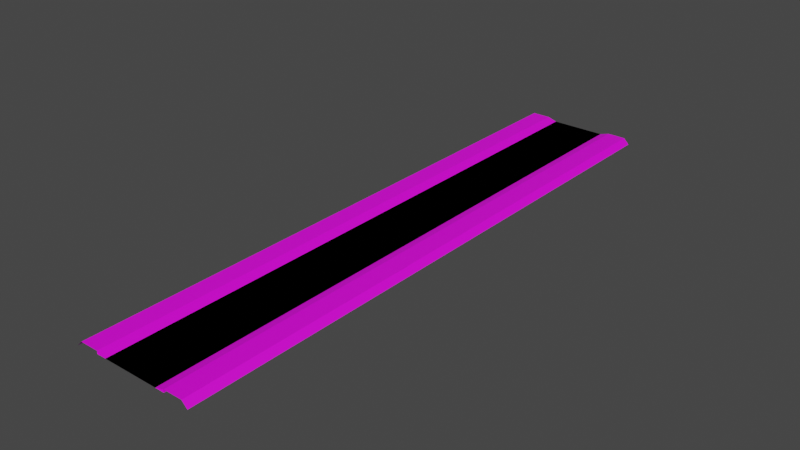 # Source: RJs_Road_1_Basic_Segment_Node_AW.blend  (saved by Blender 2.92.15; exported with 4.5.12 LTS)
import bpy
from mathutils import Matrix  # noqa: F401  (used for matrix-valued properties, if any)

bpy.ops.wm.read_factory_settings(use_empty=True)
scene = bpy.context.scene
scene.name = 'Scene'

# ---- collections
col_collection = bpy.data.collections.new('Collection'); scene.collection.children.link(col_collection)
col_collection_001 = bpy.data.collections.new('Collection.001'); scene.collection.children.link(col_collection_001)

# ---- images (referenced by path relative to the original .blend; pixels are not part of the script)
import os
ASSET_DIR = os.environ.get("B2B_ASSET_DIR", "")  # directory of the original .blend (textures are referenced by path, not embedded)
HERE = os.path.dirname(os.path.abspath(__file__))  # packed textures are extracted next to this script under _unpacked/

def load_image(name, relpath, width, height, colorspace="sRGB"):
    """Load a texture the original file referenced (path relative to the .blend, or extracted next to this script)."""
    p = next((c for c in (os.path.join(HERE, relpath), os.path.join(ASSET_DIR, relpath)) if relpath and os.path.exists(c)), "")
    if p:
        img = bpy.data.images.load(p, check_existing=True)
        img.name = name
    else:  # same state as the original file: an image datablock whose file is absent (Cycles renders it pink)
        img = bpy.data.images.new(name, width, height)
        img.source = "FILE"
        img.filepath = "//" + (relpath or name)
    img.colorspace_settings.name = colorspace
    return img
img_rjs_road_basic_segment_s_lod_d_png = load_image('RJs_Road Basic Segment_S_lod_d.png', 'RJs_Road Basic Segment_S_lod_d.png', 1024, 1024, 'sRGB')

# ---- materials (node trees are filled in below, after node groups)
mat_material_002 = bpy.data.materials.new('Material.002')
mat_material_002.use_transparent_shadow = False

# ---- material node trees
mat_material_002.use_nodes = True; mat_material_002.node_tree.nodes.clear()
_N = mat_material_002.node_tree.nodes; _L = mat_material_002.node_tree.links
n0 = _N.new('ShaderNodeBsdfPrincipled'); n0.name = 'Principled BSDF'; n0.location = (10, 300)
n0.distribution = 'GGX'
n0.subsurface_method = 'BURLEY'
n0.inputs[3].default_value = 1.45
n0.inputs[27].default_value = (0.0, 0.0, 0.0, 1.0)
n0.inputs[28].default_value = 1.0
n1 = _N.new('ShaderNodeOutputMaterial'); n1.name = 'Material Output'; n1.location = (300, 300)
n2 = _N.new('ShaderNodeTexImage'); n2.name = 'Image Texture'; n2.location = (-280, 280)
n2.image = img_rjs_road_basic_segment_s_lod_d_png
_L.new(n0.outputs[0], n1.inputs[0])
_L.new(n2.outputs[0], n0.inputs[0])
n1.is_active_output = True

# ---- world
world_world = bpy.data.worlds.new('World'); scene.world = world_world
world_world.use_nodes = True; world_world.node_tree.nodes.clear()
_N = world_world.node_tree.nodes; _L = world_world.node_tree.links
n0 = _N.new('ShaderNodeOutputWorld'); n0.name = 'World Output'; n0.location = (300, 300)
n1 = _N.new('ShaderNodeBackground'); n1.name = 'Background'; n1.location = (10, 300)
n1.inputs[0].default_value = (0.05088, 0.05088, 0.05088, 1.0)
_L.new(n1.outputs[0], n0.inputs[0])
n0.is_active_output = True
world_world.color = (0.05088, 0.05088, 0.05088)
world_world.use_sun_shadow = False
world_world.sun_shadow_jitter_overblur = 0.0

# ---- meshes
me_plane = bpy.data.meshes.new('Plane')
me_plane.from_pydata([(4.0, 32.0, -0.3), (4.0, -32.0, -0.3), (4.0, 32.0, 0.001), (4.0, -32.0, 0.001), (6.0, 32.0, 0.001), (6.0, -32.0, 0.001), (6.6, 32.0, -0.6), (6.6, -32.0, -0.6), (4.0, -30.0, -0.3), (4.0, -28.0, -0.3), (4.0, -26.0, -0.3), (4.0, -24.0, -0.3), (4.0, -22.0, -0.3), (4.0, -20.0, -0.3), (4.0, -18.0, -0.3), (4.0, -16.0, -0.3), (4.0, -14.0, -0.3), (4.0, -12.0, -0.3), (4.0, -10.0, -0.3), (4.0, -8.0, -0.3), (4.0, -6.0, -0.3), (4.0, -4.0, -0.3), (4.0, -2.0, -0.3), (4.0, 7.55e-07, -0.3), (4.0, 2.0, -0.3), (4.0, 4.0, -0.3), (4.0, 6.0, -0.3), (4.0, 8.0, -0.3), (4.0, 10.0, -0.3), (4.0, 12.0, -0.3), (4.0, 14.0, -0.3), (4.0, 16.0, -0.3), (4.0, 18.0, -0.3), (4.0, 20.0, -0.3), (4.0, 22.0, -0.3), (4.0, 24.0, -0.3), (4.0, 26.0, -0.3), (4.0, 28.0, -0.3), (4.0, 30.0, -0.3), (4.0, -30.0, 0.001), (4.0, -28.0, 0.001), (4.0, -26.0, 0.001), (4.0, -24.0, 0.001), (4.0, -22.0, 0.001), (4.0, -20.0, 0.001), (4.0, -18.0, 0.001), (4.0, -16.0, 0.001), (4.0, -14.0, 0.001), (4.0, -12.0, 0.001), (4.0, -10.0, 0.001), (4.0, -8.0, 0.001), (4.0, -6.0, 0.001), (4.0, -4.0, 0.001), (4.0, -2.0, 0.001), (4.0, 7.55e-07, 0.001), (4.0, 2.0, 0.001), (4.0, 4.0, 0.001), (4.0, 6.0, 0.001), (4.0, 8.0, 0.001), (4.0, 10.0, 0.001), (4.0, 12.0, 0.001), (4.0, 14.0, 0.001), (4.0, 16.0, 0.001), (4.0, 18.0, 0.001), (4.0, 20.0, 0.001), (4.0, 22.0, 0.001), (4.0, 24.0, 0.001), (4.0, 26.0, 0.001), (4.0, 28.0, 0.001), (4.0, 30.0, 0.001), (6.0, -30.0, 0.001), (6.0, -28.0, 0.001), (6.0, -26.0, 0.001), (6.0, -24.0, 0.001), (6.0, -22.0, 0.001), (6.0, -20.0, 0.001), (6.0, -18.0, 0.001), (6.0, -16.0, 0.001), (6.0, -14.0, 0.001), (6.0, -12.0, 0.001), (6.0, -10.0, 0.001), (6.0, -8.0, 0.001), (6.0, -6.0, 0.001), (6.0, -4.0, 0.001), (6.0, -2.0, 0.001), (6.0, 1.208e-06, 0.001), (6.0, 2.0, 0.001), (6.0, 4.0, 0.001), (6.0, 6.0, 0.001), (6.0, 8.0, 0.001), (6.0, 10.0, 0.001), (6.0, 12.0, 0.001), (6.0, 14.0, 0.001), (6.0, 16.0, 0.001), (6.0, 18.0, 0.001), (6.0, 20.0, 0.001), (6.0, 22.0, 0.001), (6.0, 24.0, 0.001), (6.0, 26.0, 0.001), (6.0, 28.0, 0.001), (6.0, 30.0, 0.001), (6.6, -30.0, -0.6), (6.6, -28.0, -0.6), (6.6, -26.0, -0.6), (6.6, -24.0, -0.6), (6.6, -22.0, -0.6), (6.6, -20.0, -0.6), (6.6, -18.0, -0.6), (6.6, -16.0, -0.6), (6.6, -14.0, -0.6), (6.6, -12.0, -0.6), (6.6, -10.0, -0.6), (6.6, -8.0, -0.6), (6.6, -6.0, -0.6), (6.6, -4.0, -0.6), (6.6, -2.0, -0.6), (6.6, 1.299e-06, -0.6), (6.6, 2.0, -0.6), (6.6, 4.0, -0.6), (6.6, 6.0, -0.6), (6.6, 8.0, -0.6), (6.6, 10.0, -0.6), (6.6, 12.0, -0.6), (6.6, 14.0, -0.6), (6.6, 16.0, -0.6), (6.6, 18.0, -0.6), (6.6, 20.0, -0.6), (6.6, 22.0, -0.6), (6.6, 24.0, -0.6), (6.6, 26.0, -0.6), (6.6, 28.0, -0.6), (6.6, 30.0, -0.6), (-4.0, 32.0, -0.3), (4.085e-07, 32.0, -0.3), (-4.0, -32.0, -0.3), (1.007e-05, -32.0, -0.3), (-4.0, 32.0, 0.001), (-4.0, -32.0, 0.001), (-6.0, 32.0, 0.001), (-6.0, -32.0, 0.001), (-6.6, 32.0, -0.6), (-6.6, -32.0, -0.6), (-4.0, -30.0, -0.3), (-4.0, -28.0, -0.3), (-4.0, -26.0, -0.3), (-4.0, -24.0, -0.3), (-4.0, -22.0, -0.3), (-4.0, -20.0, -0.3), (-4.0, -18.0, -0.3), (-4.0, -16.0, -0.3), (-4.0, -14.0, -0.3), (-4.0, -12.0, -0.3), (-4.0, -10.0, -0.3), (-4.0, -8.0, -0.3), (-4.0, -6.0, -0.3), (-4.0, -4.0, -0.3), (-4.0, -2.0, -0.3), (-4.0, -7.55e-07, -0.3), (-4.0, 2.0, -0.3), (-4.0, 4.0, -0.3), (-4.0, 6.0, -0.3), (-4.0, 8.0, -0.3), (-4.0, 10.0, -0.3), (-4.0, 12.0, -0.3), (-4.0, 14.0, -0.3), (-4.0, 16.0, -0.3), (-4.0, 18.0, -0.3), (-4.0, 20.0, -0.3), (-4.0, 22.0, -0.3), (-4.0, 24.0, -0.3), (-4.0, 26.0, -0.3), (-4.0, 28.0, -0.3), (-4.0, 30.0, -0.3), (7.105e-07, 30.0, -0.3), (1.013e-06, 28.0, -0.3), (1.315e-06, 26.0, -0.3), (1.616e-06, 24.0, -0.3), (1.918e-06, 22.0, -0.3), (2.22e-06, 20.0, -0.3), (2.522e-06, 18.0, -0.3), (2.824e-06, 16.0, -0.3), (3.126e-06, 14.0, -0.3), (3.428e-06, 12.0, -0.3), (3.73e-06, 10.0, -0.3), (4.032e-06, 8.0, -0.3), (4.334e-06, 6.0, -0.3), (4.636e-06, 4.0, -0.3), (4.938e-06, 2.0, -0.3), (5.24e-06, 3.956e-13, -0.3), (5.542e-06, -2.0, -0.3), (5.844e-06, -4.0, -0.3), (6.146e-06, -6.0, -0.3), (6.448e-06, -8.0, -0.3), (6.75e-06, -10.0, -0.3), (7.052e-06, -12.0, -0.3), (7.354e-06, -14.0, -0.3), (7.656e-06, -16.0, -0.3), (7.958e-06, -18.0, -0.3), (8.26e-06, -20.0, -0.3), (8.562e-06, -22.0, -0.3), (8.864e-06, -24.0, -0.3), (9.166e-06, -26.0, -0.3), (9.468e-06, -28.0, -0.3), (9.77e-06, -30.0, -0.3), (-4.0, -30.0, 0.001), (-4.0, -28.0, 0.001), (-4.0, -26.0, 0.001), (-4.0, -24.0, 0.001), (-4.0, -22.0, 0.001), (-4.0, -20.0, 0.001), (-4.0, -18.0, 0.001), (-4.0, -16.0, 0.001), (-4.0, -14.0, 0.001), (-4.0, -12.0, 0.001), (-4.0, -10.0, 0.001), (-4.0, -8.0, 0.001), (-4.0, -6.0, 0.001), (-4.0, -4.0, 0.001), (-4.0, -2.0, 0.001), (-4.0, -7.55e-07, 0.001), (-4.0, 2.0, 0.001), (-4.0, 4.0, 0.001), (-4.0, 6.0, 0.001), (-4.0, 8.0, 0.001), (-4.0, 10.0, 0.001), (-4.0, 12.0, 0.001), (-4.0, 14.0, 0.001), (-4.0, 16.0, 0.001), (-4.0, 18.0, 0.001), (-4.0, 20.0, 0.001), (-4.0, 22.0, 0.001), (-4.0, 24.0, 0.001), (-4.0, 26.0, 0.001), (-4.0, 28.0, 0.001), (-4.0, 30.0, 0.001), (-6.0, -30.0, 0.001), (-6.0, -28.0, 0.001), (-6.0, -26.0, 0.001), (-6.0, -24.0, 0.001), (-6.0, -22.0, 0.001), (-6.0, -20.0, 0.001), (-6.0, -18.0, 0.001), (-6.0, -16.0, 0.001), (-6.0, -14.0, 0.001), (-6.0, -12.0, 0.001), (-6.0, -10.0, 0.001), (-6.0, -8.0, 0.001), (-6.0, -6.0, 0.001), (-6.0, -4.0, 0.001), (-6.0, -2.0, 0.001), (-6.0, -1.208e-06, 0.001), (-6.0, 2.0, 0.001), (-6.0, 4.0, 0.001), (-6.0, 6.0, 0.001), (-6.0, 8.0, 0.001), (-6.0, 10.0, 0.001), (-6.0, 12.0, 0.001), (-6.0, 14.0, 0.001), (-6.0, 16.0, 0.001), (-6.0, 18.0, 0.001), (-6.0, 20.0, 0.001), (-6.0, 22.0, 0.001), (-6.0, 24.0, 0.001), (-6.0, 26.0, 0.001), (-6.0, 28.0, 0.001), (-6.0, 30.0, 0.001), (-6.6, -30.0, -0.6), (-6.6, -28.0, -0.6), (-6.6, -26.0, -0.6), (-6.6, -24.0, -0.6), (-6.6, -22.0, -0.6), (-6.6, -20.0, -0.6), (-6.6, -18.0, -0.6), (-6.6, -16.0, -0.6), (-6.6, -14.0, -0.6), (-6.6, -12.0, -0.6), (-6.6, -10.0, -0.6), (-6.6, -8.0, -0.6), (-6.6, -6.0, -0.6), (-6.6, -4.0, -0.6), (-6.6, -2.0, -0.6), (-6.6, -1.299e-06, -0.6), (-6.6, 2.0, -0.6), (-6.6, 4.0, -0.6), (-6.6, 6.0, -0.6), (-6.6, 8.0, -0.6), (-6.6, 10.0, -0.6), (-6.6, 12.0, -0.6), (-6.6, 14.0, -0.6), (-6.6, 16.0, -0.6), (-6.6, 18.0, -0.6), (-6.6, 20.0, -0.6), (-6.6, 22.0, -0.6), (-6.6, 24.0, -0.6), (-6.6, 26.0, -0.6), (-6.6, 28.0, -0.6), (-6.6, 30.0, -0.6), (-3.0, 30.0, -0.3), (-3.0, 28.0, -0.3), (-3.0, 26.0, -0.3), (-3.0, 24.0, -0.3), (-3.0, 22.0, -0.3), (-3.0, 20.0, -0.3), (-3.0, 18.0, -0.3), (-3.0, 16.0, -0.3), (-3.0, 14.0, -0.3), (-3.0, 12.0, -0.3), (-3.0, 10.0, -0.3), (-3.0, 8.0, -0.3), (-3.0, 6.0, -0.3), (-3.0, 4.0, -0.3), (-3.0, 2.0, -0.3), (-3.0, -3.775e-07, -0.3), (-3.0, -2.0, -0.3), (-3.0, -4.0, -0.3), (-3.0, -6.0, -0.3), (-3.0, -8.0, -0.3), (-3.0, -10.0, -0.3), (-3.0, -12.0, -0.3), (-3.0, -14.0, -0.3), (-3.0, -16.0, -0.3), (-3.0, -18.0, -0.3), (-3.0, -20.0, -0.3), (-3.0, -22.0, -0.3), (-3.0, -24.0, -0.3), (-3.0, -26.0, -0.3), (-3.0, -28.0, -0.3), (-3.0, -30.0, -0.3), (3.0, 30.0, -0.3), (3.0, 28.0, -0.3), (3.0, 26.0, -0.3), (3.0, 24.0, -0.3), (3.0, 22.0, -0.3), (3.0, 20.0, -0.3), (3.0, 18.0, -0.3), (3.0, 16.0, -0.3), (3.0, 14.0, -0.3), (3.0, 12.0, -0.3), (3.0, 10.0, -0.3), (3.0, 8.0, -0.3), (3.0, 6.0, -0.3), (3.0, 4.0, -0.3), (3.0, 2.0, -0.3), (3.0, 3.775e-07, -0.3), (3.0, -2.0, -0.3), (3.0, -4.0, -0.3), (3.0, -6.0, -0.3), (3.0, -8.0, -0.3), (3.0, -10.0, -0.3), (3.0, -12.0, -0.3), (3.0, -14.0, -0.3), (3.0, -16.0, -0.3), (3.0, -18.0, -0.3), (3.0, -20.0, -0.3), (3.0, -22.0, -0.3), (3.0, -24.0, -0.3), (3.0, -26.0, -0.3), (3.0, -28.0, -0.3), (3.0, -30.0, -0.3)], [], [(328, 133, 173), (5, 39, 3), (7, 70, 5), (131, 4, 100), (55, 25, 24), (126, 96, 95), (96, 128, 97), (3, 8, 1), (293, 263, 294), (129, 99, 98), (58, 28, 27), (125, 95, 94), (124, 94, 93), (123, 93, 92), (122, 92, 91), (121, 91, 90), (120, 90, 89), (119, 89, 88), (101, 71, 70), (345, 22, 344), (84, 54, 53), (39, 71, 40), (61, 31, 30), (113, 83, 82), (112, 82, 81), (111, 81, 80), (110, 80, 79), (109, 79, 78), (78, 48, 47), (107, 77, 76), (256, 226, 257), (117, 87, 86), (62, 32, 31), (103, 73, 72), (281, 251, 282), (63, 33, 32), (100, 2, 69), (42, 74, 43), (64, 34, 33), (48, 80, 49), (52, 84, 53), (66, 36, 35), (94, 64, 63), (87, 57, 56), (67, 37, 36), (248, 216, 217), (68, 38, 37), (246, 216, 247), (65, 97, 66), (83, 115, 84), (61, 93, 62), (54, 86, 55), (257, 227, 258), (249, 217, 218), (254, 222, 223), (344, 23, 343), (59, 91, 60), (108, 78, 77), (261, 231, 262), (75, 45, 44), (74, 44, 43), (72, 42, 41), (269, 239, 270), (89, 59, 58), (46, 78, 47), (262, 232, 263), (76, 46, 45), (91, 61, 60), (93, 63, 62), (65, 35, 34), (97, 67, 66), (99, 69, 68), (102, 72, 71), (204, 143, 205), (60, 30, 29), (59, 29, 28), (118, 88, 87), (57, 27, 26), (39, 9, 8), (56, 26, 25), (128, 98, 97), (54, 24, 23), (53, 23, 22), (52, 22, 21), (51, 21, 20), (50, 20, 19), (49, 19, 18), (48, 18, 17), (47, 17, 16), (46, 16, 15), (45, 15, 14), (44, 14, 13), (43, 13, 12), (42, 12, 11), (41, 11, 10), (40, 10, 9), (329, 38, 328), (331, 36, 330), (249, 219, 250), (333, 34, 332), (330, 37, 329), (334, 33, 333), (335, 32, 334), (337, 30, 336), (332, 35, 331), (339, 28, 338), (336, 31, 335), (339, 26, 27), (340, 25, 26), (342, 25, 341), (116, 86, 85), (80, 50, 49), (188, 311, 312), (345, 20, 21), (346, 19, 20), (348, 19, 347), (350, 17, 349), (307, 182, 306), (352, 15, 351), (349, 18, 348), (353, 14, 352), (354, 13, 353), (358, 9, 357), (324, 199, 323), (189, 312, 313), (355, 12, 354), (252, 220, 221), (106, 76, 75), (327, 134, 135), (139, 204, 235), (141, 235, 266), (292, 262, 293), (296, 138, 140), (279, 249, 280), (321, 149, 148), (294, 264, 295), (291, 261, 292), (290, 260, 291), (273, 243, 274), (289, 259, 290), (267, 237, 268), (287, 257, 288), (285, 255, 286), (284, 254, 285), (295, 265, 296), (280, 250, 281), (67, 99, 68), (266, 236, 267), (283, 253, 284), (278, 248, 279), (277, 247, 278), (288, 258, 289), (276, 246, 277), (286, 256, 287), (274, 244, 275), (272, 242, 273), (271, 241, 272), (130, 100, 99), (270, 240, 271), (104, 74, 73), (282, 252, 283), (268, 238, 269), (265, 136, 138), (250, 220, 251), (64, 96, 65), (263, 233, 264), (264, 234, 265), (260, 230, 261), (259, 229, 260), (242, 212, 243), (258, 228, 259), (236, 206, 237), (252, 222, 253), (40, 72, 41), (82, 52, 51), (299, 174, 298), (55, 87, 56), (88, 58, 57), (81, 51, 50), (115, 85, 84), (105, 75, 74), (255, 225, 256), (245, 215, 246), (244, 214, 245), (243, 213, 244), (241, 211, 242), (240, 210, 241), (275, 245, 276), (239, 209, 240), (238, 208, 239), (237, 207, 238), (235, 205, 236), (234, 132, 136), (233, 172, 234), (232, 171, 233), (231, 170, 232), (230, 169, 231), (229, 168, 230), (228, 167, 229), (227, 166, 228), (226, 165, 227), (225, 164, 226), (224, 163, 225), (223, 162, 224), (222, 161, 223), (221, 160, 222), (220, 159, 221), (219, 158, 220), (218, 157, 219), (217, 156, 218), (216, 155, 217), (215, 154, 216), (214, 153, 215), (213, 152, 214), (212, 151, 213), (211, 150, 212), (210, 149, 211), (209, 148, 210), (208, 147, 209), (207, 146, 208), (206, 145, 207), (205, 144, 206), (298, 173, 297), (300, 175, 299), (305, 180, 304), (302, 177, 301), (338, 29, 337), (303, 178, 302), (304, 179, 303), (306, 181, 305), (318, 193, 317), (184, 307, 308), (301, 176, 300), (185, 308, 309), (186, 309, 310), (311, 186, 310), (190, 313, 314), (255, 223, 224), (342, 23, 24), (191, 314, 315), (192, 315, 316), (193, 316, 317), (319, 194, 318), (320, 195, 319), (327, 202, 326), (357, 10, 356), (322, 197, 321), (323, 198, 322), (325, 200, 324), (326, 201, 325), (356, 11, 355), (351, 16, 350), (321, 196, 320), (72, 73, 42), (91, 92, 61), (76, 77, 46), (262, 231, 232), (46, 77, 78), (315, 155, 154), (317, 153, 152), (93, 94, 63), (319, 151, 150), (316, 154, 153), (49, 50, 19), (48, 49, 18), (47, 48, 17), (46, 47, 16), (45, 46, 15), (44, 45, 14), (43, 44, 13), (42, 43, 12), (151, 317, 152), (83, 114, 115), (55, 56, 25), (202, 356, 201), (331, 35, 36), (249, 218, 219), (333, 33, 34), (330, 36, 37), (334, 32, 33), (335, 31, 32), (332, 34, 35), (339, 27, 28), (292, 261, 262), (306, 164, 163), (236, 205, 206), (252, 221, 222), (308, 162, 161), (82, 83, 52), (297, 173, 133), (310, 160, 159), (55, 86, 87), (328, 0, 133), (312, 158, 157), (115, 116, 85), (105, 106, 75), (5, 70, 39), (245, 214, 215), (189, 343, 188), (243, 212, 213), (96, 127, 128), (328, 38, 0), (188, 342, 187), (7, 101, 70), (131, 6, 4), (162, 306, 163), (293, 262, 263), (174, 328, 173), (123, 124, 93), (190, 344, 189), (337, 29, 30), (175, 329, 174), (239, 208, 209), (275, 244, 245), (240, 209, 210), (311, 159, 158), (241, 210, 211), (178, 332, 177), (201, 355, 200), (238, 207, 208), (244, 213, 214), (255, 224, 225), (81, 82, 51), (88, 89, 58), (299, 175, 174), (40, 71, 72), (258, 227, 228), (329, 37, 38), (40, 41, 10), (41, 42, 11), (50, 51, 20), (51, 52, 21), (269, 238, 239), (89, 90, 59), (65, 66, 35), (97, 98, 67), (99, 100, 69), (102, 103, 72), (204, 142, 143), (60, 61, 30), (59, 60, 29), (118, 119, 88), (57, 58, 27), (39, 40, 9), (56, 57, 26), (128, 129, 98), (54, 55, 24), (53, 54, 23), (52, 53, 22), (74, 75, 44), (75, 76, 45), (200, 354, 199), (261, 230, 231), (203, 357, 202), (108, 109, 78), (59, 90, 91), (344, 22, 23), (199, 353, 198), (254, 253, 222), (198, 352, 197), (249, 248, 217), (257, 226, 227), (54, 85, 86), (61, 92, 93), (122, 123, 92), (124, 125, 94), (65, 96, 97), (246, 215, 216), (68, 69, 38), (248, 247, 216), (195, 349, 194), (67, 68, 37), (193, 347, 192), (87, 88, 57), (94, 95, 64), (66, 67, 36), (187, 341, 186), (120, 121, 90), (186, 340, 185), (52, 83, 84), (48, 79, 80), (336, 30, 31), (339, 340, 26), (340, 341, 25), (342, 24, 25), (325, 145, 144), (116, 117, 86), (149, 319, 150), (143, 325, 144), (80, 81, 50), (188, 187, 311), (345, 346, 20), (164, 304, 165), (346, 347, 19), (166, 302, 167), (348, 18, 19), (350, 16, 17), (307, 183, 182), (323, 147, 146), (168, 300, 169), (309, 161, 160), (327, 143, 142), (352, 14, 15), (349, 17, 18), (353, 13, 14), (300, 170, 169), (354, 12, 13), (302, 168, 167), (358, 8, 9), (324, 200, 199), (189, 188, 312), (314, 156, 155), (355, 11, 12), (304, 166, 165), (147, 321, 148), (252, 251, 220), (180, 334, 179), (196, 350, 195), (179, 333, 178), (106, 107, 76), (139, 137, 204), (145, 323, 146), (141, 139, 235), (297, 132, 172), (58, 59, 28), (176, 330, 175), (129, 130, 99), (64, 65, 34), (182, 336, 181), (183, 337, 182), (3, 39, 8), (126, 127, 96), (296, 265, 138), (279, 248, 249), (313, 157, 156), (321, 320, 149), (294, 263, 264), (291, 260, 261), (298, 172, 171), (290, 259, 260), (170, 298, 171), (273, 242, 243), (289, 258, 259), (267, 236, 237), (287, 256, 257), (285, 254, 255), (284, 253, 254), (295, 264, 265), (280, 249, 250), (67, 98, 99), (266, 235, 236), (283, 252, 253), (278, 247, 248), (277, 246, 247), (288, 257, 258), (276, 245, 246), (286, 255, 256), (274, 243, 244), (272, 241, 242), (271, 240, 241), (130, 131, 100), (270, 239, 240), (104, 105, 74), (282, 251, 252), (268, 237, 238), (265, 234, 136), (250, 219, 220), (64, 95, 96), (263, 232, 233), (264, 233, 234), (260, 229, 230), (259, 228, 229), (242, 211, 212), (42, 73, 74), (100, 4, 2), (177, 331, 176), (63, 64, 33), (194, 348, 193), (281, 250, 251), (103, 104, 73), (62, 63, 32), (184, 338, 183), (117, 118, 87), (197, 351, 196), (256, 225, 226), (107, 108, 77), (78, 79, 48), (109, 110, 79), (125, 126, 95), (121, 122, 91), (110, 111, 80), (111, 112, 81), (112, 113, 82), (113, 114, 83), (181, 335, 180), (61, 62, 31), (185, 339, 184), (84, 85, 54), (345, 21, 22), (101, 102, 71), (191, 345, 190), (119, 120, 89), (192, 346, 191), (39, 70, 71), (69, 0, 38), (237, 206, 207), (235, 204, 205), (234, 172, 132), (233, 171, 172), (232, 170, 171), (231, 169, 170), (230, 168, 169), (229, 167, 168), (228, 166, 167), (227, 165, 166), (226, 164, 165), (225, 163, 164), (224, 162, 163), (223, 161, 162), (222, 160, 161), (221, 159, 160), (220, 158, 159), (219, 157, 158), (218, 156, 157), (217, 155, 156), (216, 154, 155), (215, 153, 154), (214, 152, 153), (213, 151, 152), (212, 150, 151), (211, 149, 150), (210, 148, 149), (209, 147, 148), (208, 146, 147), (207, 145, 146), (206, 144, 145), (205, 143, 144), (298, 174, 173), (300, 176, 175), (305, 181, 180), (302, 178, 177), (338, 28, 29), (303, 179, 178), (304, 180, 179), (306, 182, 181), (318, 194, 193), (184, 183, 307), (301, 177, 176), (185, 184, 308), (186, 185, 309), (311, 187, 186), (190, 189, 313), (255, 254, 223), (342, 343, 23), (191, 190, 314), (192, 191, 315), (193, 192, 316), (319, 195, 194), (320, 196, 195), (327, 203, 202), (357, 9, 10), (322, 198, 197), (323, 199, 198), (325, 201, 200), (326, 202, 201), (356, 10, 11), (351, 15, 16), (321, 197, 196), (315, 314, 155), (317, 316, 153), (319, 318, 151), (316, 315, 154), (151, 318, 317), (202, 357, 356), (306, 305, 164), (308, 307, 162), (310, 309, 160), (312, 311, 158), (189, 344, 343), (188, 343, 342), (162, 307, 306), (174, 329, 328), (190, 345, 344), (175, 330, 329), (311, 310, 159), (178, 333, 332), (201, 356, 355), (200, 355, 354), (203, 358, 357), (199, 354, 353), (198, 353, 352), (195, 350, 349), (193, 348, 347), (187, 342, 341), (186, 341, 340), (325, 324, 145), (149, 320, 319), (143, 326, 325), (164, 305, 304), (166, 303, 302), (323, 322, 147), (168, 301, 300), (309, 308, 161), (327, 326, 143), (300, 299, 170), (302, 301, 168), (314, 313, 156), (304, 303, 166), (147, 322, 321), (180, 335, 334), (196, 351, 350), (179, 334, 333), (145, 324, 323), (176, 331, 330), (182, 337, 336), (183, 338, 337), (203, 327, 135), (313, 312, 157), (298, 297, 172), (170, 299, 298), (177, 332, 331), (194, 349, 348), (184, 339, 338), (197, 352, 351), (181, 336, 335), (185, 340, 339), (191, 346, 345), (192, 347, 346), (69, 2, 0), (203, 135, 358), (137, 134, 142, 204), (1, 358, 135), (327, 142, 134), (1, 8, 358), (133, 132, 297)])
_uv = me_plane.uv_layers.new(name='UVMap')
_uv.uv.foreach_set('vector', [0.2812, 0.875, 0.25, 0.5, 0.2812, 0.5, 0.003691, 0.0, 0.05828, 0.03125, 0.05828, 0.0, 0.02807, 0.0, 0.01481, 0.03125, 0.01481, 0.0, 0.02807, 0.9688, 0.01481, 1.0, 0.01481, 0.9688, 0.06289, 0.4688, 0.06654, 0.4375, 0.06654, 0.4688, 0.02807, 0.8125, 0.01481, 0.8438, 0.01481, 0.8125, 0.01481, 0.8438, 0.02807, 0.875, 0.01481, 0.875, 0.06289, 1.0, 0.06654, 0.9688, 0.06654, 1.0, 0.01481, 0.125, 0.00155, 0.09375, 0.01481, 0.09375, 0.02807, 0.9062, 0.01481, 0.9375, 0.01481, 0.9062, 0.06289, 0.375, 0.06654, 0.3438, 0.06654, 0.375, 0.02807, 0.7812, 0.01481, 0.8125, 0.01481, 0.7812, 0.02807, 0.75, 0.01481, 0.7812, 0.01481, 0.75, 0.02807, 0.7188, 0.01481, 0.75, 0.01481, 0.7188, 0.02807, 0.6875, 0.01481, 0.7188, 0.01481, 0.6875, 0.02807, 0.6562, 0.01481, 0.6875, 0.01481, 0.6562, 0.02807, 0.625, 0.01481, 0.6562, 0.01481, 0.625, 0.02807, 0.5938, 0.01481, 0.625, 0.01481, 0.5938, 0.02807, 0.03125, 0.01481, 0.0625, 0.01481, 0.03125, 0.2433, 0.4375, 0.2588, 0.4688, 0.2433, 0.4687, 0.003691, 0.4688, 0.05828, 0.5, 0.05828, 0.4688, 0.05828, 0.03125, 0.003691, 0.0625, 0.05828, 0.0625, 0.06289, 0.2812, 0.06654, 0.25, 0.06654, 0.2812, 0.02807, 0.4062, 0.01481, 0.4375, 0.01481, 0.4062, 0.02807, 0.375, 0.01481, 0.4062, 0.01481, 0.375, 0.02807, 0.3438, 0.01481, 0.375, 0.01481, 0.3438, 0.02807, 0.3125, 0.01481, 0.3438, 0.01481, 0.3125, 0.02807, 0.2812, 0.01481, 0.3125, 0.01481, 0.2812, 0.003691, 0.2812, 0.05828, 0.3125, 0.05828, 0.2812, 0.02807, 0.2188, 0.01481, 0.25, 0.01481, 0.2188, 0.003691, 0.6875, 0.05828, 0.7188, 0.003691, 0.7188, 0.02807, 0.5312, 0.01481, 0.5625, 0.01481, 0.5312, 0.06289, 0.25, 0.06654, 0.2188, 0.06654, 0.25, 0.02807, 0.09375, 0.01481, 0.125, 0.01481, 0.09375, 0.01481, 0.5, 0.00155, 0.4688, 0.01481, 0.4688, 0.06289, 0.2188, 0.06654, 0.1875, 0.06654, 0.2188, 0.003691, 0.9688, 0.05828, 1.0, 0.05828, 0.9688, 0.05828, 0.125, 0.003691, 0.1562, 0.05828, 0.1562, 0.06289, 0.1875, 0.06654, 0.1562, 0.06654, 0.1875, 0.05828, 0.3125, 0.003691, 0.3438, 0.05828, 0.3438, 0.05828, 0.4375, 0.003691, 0.4688, 0.05828, 0.4688, 0.06289, 0.125, 0.06654, 0.09375, 0.06654, 0.125, 0.003691, 0.7812, 0.05828, 0.8125, 0.05828, 0.7812, 0.003691, 0.5625, 0.05828, 0.5938, 0.05828, 0.5625, 0.06289, 0.09375, 0.06654, 0.0625, 0.06654, 0.09375, 0.003691, 0.4375, 0.05828, 0.4062, 0.05828, 0.4375, 0.06289, 0.0625, 0.06654, 0.03125, 0.06654, 0.0625, 0.003691, 0.375, 0.05828, 0.4062, 0.003691, 0.4062, 0.05828, 0.8438, 0.003691, 0.875, 0.05828, 0.875, 0.01481, 0.4375, 0.02807, 0.4688, 0.01481, 0.4688, 0.05828, 0.7188, 0.003691, 0.75, 0.05828, 0.75, 0.05828, 0.5, 0.003691, 0.5312, 0.05828, 0.5312, 0.003691, 0.7188, 0.05828, 0.75, 0.003691, 0.75, 0.003691, 0.4688, 0.05828, 0.4375, 0.05828, 0.4688, 0.003691, 0.625, 0.05828, 0.5938, 0.05828, 0.625, 0.2433, 0.4687, 0.2588, 0.5, 0.2433, 0.5, 0.05828, 0.6562, 0.003691, 0.6875, 0.05828, 0.6875, 0.02807, 0.25, 0.01481, 0.2812, 0.01481, 0.25, 0.003691, 0.8438, 0.05828, 0.875, 0.003691, 0.875, 0.003691, 0.1875, 0.05828, 0.2188, 0.05828, 0.1875, 0.003691, 0.1562, 0.05828, 0.1875, 0.05828, 0.1562, 0.003691, 0.09375, 0.05828, 0.125, 0.05828, 0.09375, 0.01481, 0.875, 0.00155, 0.8438, 0.01481, 0.8438, 0.003691, 0.625, 0.05828, 0.6562, 0.05828, 0.625, 0.05828, 0.25, 0.003691, 0.2812, 0.05828, 0.2812, 0.003691, 0.875, 0.05828, 0.9062, 0.003691, 0.9062, 0.003691, 0.2188, 0.05828, 0.25, 0.05828, 0.2188, 0.003691, 0.6875, 0.05828, 0.7188, 0.05828, 0.6875, 0.003691, 0.75, 0.05828, 0.7812, 0.05828, 0.75, 0.06289, 0.1562, 0.06654, 0.125, 0.06654, 0.1562, 0.003691, 0.875, 0.05828, 0.9062, 0.05828, 0.875, 0.003691, 0.9375, 0.05828, 0.9688, 0.05828, 0.9375, 0.02807, 0.0625, 0.01481, 0.09375, 0.01481, 0.0625, 0.05925, 0.03125, 0.06289, 0.0625, 0.05925, 0.0625, 0.06289, 0.3125, 0.06654, 0.2812, 0.06654, 0.3125, 0.06289, 0.3438, 0.06654, 0.3125, 0.06654, 0.3438, 0.02807, 0.5625, 0.01481, 0.5938, 0.01481, 0.5625, 0.06289, 0.4062, 0.06654, 0.375, 0.06654, 0.4062, 0.06289, 0.9688, 0.06654, 0.9375, 0.06654, 0.9688, 0.06289, 0.4375, 0.06654, 0.4062, 0.06654, 0.4375, 0.02807, 0.875, 0.01481, 0.9062, 0.01481, 0.875, 0.06289, 0.5, 0.06654, 0.4688, 0.06654, 0.5, 0.06289, 0.5312, 0.06654, 0.5, 0.06654, 0.5312, 0.06289, 0.5625, 0.06654, 0.5312, 0.06654, 0.5625, 0.06289, 0.5938, 0.06654, 0.5625, 0.06654, 0.5938, 0.06289, 0.625, 0.06654, 0.5938, 0.06654, 0.625, 0.06289, 0.6562, 0.06654, 0.625, 0.06654, 0.6562, 0.06289, 0.6875, 0.06654, 0.6562, 0.06654, 0.6875, 0.06289, 0.7188, 0.06654, 0.6875, 0.06654, 0.7188, 0.06289, 0.75, 0.06654, 0.7188, 0.06654, 0.75, 0.06289, 0.7812, 0.06654, 0.75, 0.06654, 0.7812, 0.06289, 0.8125, 0.06654, 0.7812, 0.06654, 0.8125, 0.06289, 0.8438, 0.06654, 0.8125, 0.06654, 0.8438, 0.06289, 0.875, 0.06654, 0.8438, 0.06654, 0.875, 0.06289, 0.9062, 0.06654, 0.875, 0.06654, 0.9062, 0.06289, 0.9375, 0.06654, 0.9062, 0.06654, 0.9375, 0.2433, 0.9375, 0.2588, 0.9688, 0.2433, 0.9688, 0.2433, 0.875, 0.2588, 0.9062, 0.2433, 0.9063, 0.003691, 0.4688, 0.05828, 0.5, 0.003691, 0.5, 0.2433, 0.8125, 0.2588, 0.8438, 0.2433, 0.8438, 0.2433, 0.9063, 0.2588, 0.9375, 0.2433, 0.9375, 0.2433, 0.7812, 0.2588, 0.8125, 0.2433, 0.8125, 0.2433, 0.75, 0.2588, 0.7812, 0.2433, 0.7812, 0.2433, 0.6875, 0.2588, 0.7188, 0.2433, 0.7188, 0.2433, 0.8438, 0.2588, 0.875, 0.2433, 0.875, 0.2433, 0.625, 0.2588, 0.6562, 0.2433, 0.6563, 0.2433, 0.7188, 0.2588, 0.75, 0.2433, 0.75, 0.2433, 0.625, 0.2588, 0.5938, 0.2588, 0.625, 0.2433, 0.5938, 0.2588, 0.5625, 0.2588, 0.5938, 0.2433, 0.5312, 0.2588, 0.5625, 0.2433, 0.5625, 0.02807, 0.5, 0.01481, 0.5312, 0.01481, 0.5, 0.003691, 0.3438, 0.05828, 0.375, 0.05828, 0.3438, 0.07144, 0.5, 0.1133, 0.4687, 0.1133, 0.5, 0.2433, 0.4375, 0.2588, 0.4062, 0.2588, 0.4375, 0.2433, 0.4062, 0.2588, 0.375, 0.2588, 0.4062, 0.2433, 0.3437, 0.2588, 0.375, 0.2433, 0.375, 0.2433, 0.2812, 0.2588, 0.3125, 0.2433, 0.3125, 0.1133, 0.3438, 0.07144, 0.3125, 0.1133, 0.3125, 0.2433, 0.2188, 0.2588, 0.25, 0.2433, 0.25, 0.2433, 0.3125, 0.2588, 0.3438, 0.2433, 0.3437, 0.2433, 0.1875, 0.2588, 0.2188, 0.2433, 0.2188, 0.2433, 0.1562, 0.2588, 0.1875, 0.2433, 0.1875, 0.2433, 0.03125, 0.2588, 0.0625, 0.2433, 0.0625, 0.1133, 0.875, 0.07144, 0.8438, 0.1133, 0.8438, 0.07144, 0.5312, 0.1133, 0.5, 0.1133, 0.5312, 0.2433, 0.125, 0.2588, 0.1562, 0.2433, 0.1562, 0.003691, 0.5625, 0.05828, 0.5312, 0.05828, 0.5625, 0.02807, 0.1875, 0.01481, 0.2188, 0.01481, 0.1875, 0.384, 0.4664, 0.3994, 0.5811, 0.3379, 0.5811, 0.003691, 0.0, 0.05828, 0.03125, 0.003691, 0.03125, 0.01481, 1.0, 0.00155, 0.9688, 0.01481, 0.9688, 0.01481, 0.1562, 0.00155, 0.125, 0.01481, 0.125, 0.01481, 0.03125, 0.00155, 0.0, 0.01481, 0.0, 0.01481, 0.5625, 0.00155, 0.5312, 0.01481, 0.5312, 0.2433, 0.7813, 0.2588, 0.75, 0.2588, 0.7812, 0.01481, 0.09375, 0.00155, 0.0625, 0.01481, 0.0625, 0.01481, 0.1875, 0.00155, 0.1562, 0.01481, 0.1562, 0.01481, 0.2188, 0.00155, 0.1875, 0.01481, 0.1875, 0.01481, 0.75, 0.00155, 0.7188, 0.01481, 0.7188, 0.01481, 0.25, 0.00155, 0.2188, 0.01481, 0.2188, 0.01481, 0.9375, 0.00155, 0.9062, 0.01481, 0.9062, 0.01481, 0.3125, 0.00155, 0.2812, 0.01481, 0.2812, 0.01481, 0.375, 0.00155, 0.3438, 0.01481, 0.3438, 0.01481, 0.4062, 0.00155, 0.375, 0.01481, 0.375, 0.01481, 0.0625, 0.00155, 0.03125, 0.01481, 0.03125, 0.01481, 0.5312, 0.00155, 0.5, 0.01481, 0.5, 0.05828, 0.9062, 0.003691, 0.9375, 0.05828, 0.9375, 0.01481, 0.9688, 0.00155, 0.9375, 0.01481, 0.9375, 0.01481, 0.4375, 0.00155, 0.4062, 0.01481, 0.4062, 0.01481, 0.5938, 0.00155, 0.5625, 0.01481, 0.5625, 0.01481, 0.625, 0.00155, 0.5938, 0.01481, 0.5938, 0.01481, 0.2812, 0.00155, 0.25, 0.01481, 0.25, 0.01481, 0.6562, 0.00155, 0.625, 0.01481, 0.625, 0.01481, 0.3438, 0.00155, 0.3125, 0.01481, 0.3125, 0.01481, 0.7188, 0.00155, 0.6875, 0.01481, 0.6875, 0.01481, 0.7812, 0.00155, 0.75, 0.01481, 0.75, 0.01481, 0.8125, 0.00155, 0.7812, 0.01481, 0.7812, 0.02807, 0.9375, 0.01481, 0.9688, 0.01481, 0.9375, 0.01481, 0.8438, 0.00155, 0.8125, 0.01481, 0.8125, 0.02807, 0.125, 0.01481, 0.1562, 0.01481, 0.125, 0.01481, 0.4688, 0.00155, 0.4375, 0.01481, 0.4375, 0.01481, 0.9062, 0.00155, 0.875, 0.01481, 0.875, 0.003691, 0.9688, 0.05828, 1.0, 0.003691, 1.0, 0.003691, 0.5, 0.05828, 0.5312, 0.003691, 0.5312, 0.05828, 0.8125, 0.003691, 0.8438, 0.05828, 0.8438, 0.003691, 0.9062, 0.05828, 0.9375, 0.003691, 0.9375, 0.003691, 0.9375, 0.05828, 0.9688, 0.003691, 0.9688, 0.003691, 0.8125, 0.05828, 0.8438, 0.003691, 0.8438, 0.003691, 0.7812, 0.05828, 0.8125, 0.003691, 0.8125, 0.003691, 0.25, 0.05828, 0.2812, 0.003691, 0.2812, 0.003691, 0.75, 0.05828, 0.7812, 0.003691, 0.7812, 0.003691, 0.0625, 0.05828, 0.09375, 0.003691, 0.09375, 0.003691, 0.5625, 0.05828, 0.5938, 0.003691, 0.5938, 0.05828, 0.0625, 0.003691, 0.09375, 0.05828, 0.09375, 0.003691, 0.4062, 0.05828, 0.4375, 0.05828, 0.4062, 0.1133, 0.09375, 0.07144, 0.0625, 0.1133, 0.0625, 0.05828, 0.5312, 0.003691, 0.5625, 0.05828, 0.5625, 0.003691, 0.5938, 0.05828, 0.625, 0.05828, 0.5938, 0.003691, 0.375, 0.05828, 0.4062, 0.05828, 0.375, 0.02807, 0.4688, 0.01481, 0.5, 0.01481, 0.4688, 0.02807, 0.1562, 0.01481, 0.1875, 0.01481, 0.1562, 0.003691, 0.6562, 0.05828, 0.6875, 0.003691, 0.6875, 0.003691, 0.3438, 0.05828, 0.375, 0.003691, 0.375, 0.003691, 0.3125, 0.05828, 0.3438, 0.003691, 0.3438, 0.003691, 0.2812, 0.05828, 0.3125, 0.003691, 0.3125, 0.003691, 0.2188, 0.05828, 0.25, 0.003691, 0.25, 0.003691, 0.1875, 0.05828, 0.2188, 0.003691, 0.2188, 0.01481, 0.6875, 0.00155, 0.6562, 0.01481, 0.6562, 0.003691, 0.1562, 0.05828, 0.1875, 0.003691, 0.1875, 0.003691, 0.125, 0.05828, 0.1562, 0.003691, 0.1562, 0.003691, 0.09375, 0.05828, 0.125, 0.003691, 0.125, 0.003691, 0.03125, 0.05828, 0.0625, 0.003691, 0.0625, 0.05925, 0.9688, 0.06289, 1.0, 0.05925, 1.0, 0.05925, 0.9375, 0.06289, 0.9688, 0.05925, 0.9688, 0.05925, 0.9062, 0.06289, 0.9375, 0.05925, 0.9375, 0.05925, 0.875, 0.06289, 0.9062, 0.05925, 0.9062, 0.05925, 0.8438, 0.06289, 0.875, 0.05925, 0.875, 0.05925, 0.8125, 0.06289, 0.8438, 0.05925, 0.8438, 0.05925, 0.7812, 0.06289, 0.8125, 0.05925, 0.8125, 0.05925, 0.75, 0.06289, 0.7812, 0.05925, 0.7812, 0.05925, 0.7188, 0.06289, 0.75, 0.05925, 0.75, 0.05925, 0.6875, 0.06289, 0.7188, 0.05925, 0.7188, 0.05925, 0.6562, 0.06289, 0.6875, 0.05925, 0.6875, 0.05925, 0.625, 0.06289, 0.6562, 0.05925, 0.6562, 0.05925, 0.5938, 0.06289, 0.625, 0.05925, 0.625, 0.05925, 0.5625, 0.06289, 0.5938, 0.05925, 0.5938, 0.05925, 0.5312, 0.06289, 0.5625, 0.05925, 0.5625, 0.05925, 0.5, 0.06289, 0.5312, 0.05925, 0.5312, 0.05925, 0.4688, 0.06289, 0.5, 0.05925, 0.5, 0.05925, 0.4375, 0.06289, 0.4688, 0.05925, 0.4688, 0.05925, 0.4062, 0.06289, 0.4375, 0.05925, 0.4375, 0.05925, 0.375, 0.06289, 0.4062, 0.05925, 0.4062, 0.05925, 0.3438, 0.06289, 0.375, 0.05925, 0.375, 0.05925, 0.3125, 0.06289, 0.3438, 0.05925, 0.3438, 0.05925, 0.2812, 0.06289, 0.3125, 0.05925, 0.3125, 0.05925, 0.25, 0.06289, 0.2812, 0.05925, 0.2812, 0.05925, 0.2188, 0.06289, 0.25, 0.05925, 0.25, 0.05925, 0.1875, 0.06289, 0.2188, 0.05925, 0.2188, 0.05925, 0.1562, 0.06289, 0.1875, 0.05925, 0.1875, 0.05925, 0.125, 0.06289, 0.1562, 0.05925, 0.1562, 0.05925, 0.09375, 0.06289, 0.125, 0.05925, 0.125, 0.05925, 0.0625, 0.06289, 0.09375, 0.05925, 0.09375, 0.1133, 0.0625, 0.07144, 0.03125, 0.1133, 0.03125, 0.1133, 0.125, 0.07144, 0.09375, 0.1133, 0.09375, 0.1133, 0.2812, 0.07144, 0.25, 0.1133, 0.25, 0.1133, 0.1875, 0.07144, 0.1562, 0.1133, 0.1562, 0.2433, 0.6563, 0.2588, 0.6875, 0.2433, 0.6875, 0.1133, 0.2188, 0.07144, 0.1875, 0.1133, 0.1875, 0.1133, 0.25, 0.07144, 0.2188, 0.1133, 0.2188, 0.1133, 0.3125, 0.07144, 0.2812, 0.1133, 0.2812, 0.1133, 0.6875, 0.07144, 0.6562, 0.1133, 0.6562, 0.07144, 0.375, 0.1133, 0.3438, 0.1133, 0.375, 0.1133, 0.1562, 0.07144, 0.125, 0.1133, 0.125, 0.07144, 0.4062, 0.1133, 0.375, 0.1133, 0.4062, 0.07144, 0.4375, 0.1133, 0.4062, 0.1133, 0.4375, 0.1133, 0.4687, 0.07144, 0.4375, 0.1133, 0.4375, 0.07144, 0.5625, 0.1133, 0.5312, 0.1133, 0.5625, 0.003691, 0.6562, 0.05828, 0.625, 0.05828, 0.6562, 0.2433, 0.5312, 0.2588, 0.5, 0.2588, 0.5312, 0.07144, 0.5938, 0.1133, 0.5625, 0.1133, 0.5938, 0.07144, 0.625, 0.1133, 0.5938, 0.1133, 0.625, 0.07144, 0.6562, 0.1133, 0.625, 0.1133, 0.6562, 0.1133, 0.7188, 0.07144, 0.6875, 0.1133, 0.6875, 0.1133, 0.75, 0.07144, 0.7188, 0.1133, 0.7188, 0.1133, 0.9688, 0.07144, 0.9375, 0.1133, 0.9375, 0.2433, 0.0625, 0.2588, 0.09375, 0.2433, 0.09375, 0.1133, 0.8125, 0.07144, 0.7812, 0.1133, 0.7813, 0.1133, 0.8438, 0.07144, 0.8125, 0.1133, 0.8125, 0.1133, 0.9062, 0.07144, 0.875, 0.1133, 0.875, 0.1133, 0.9375, 0.07144, 0.9062, 0.1133, 0.9062, 0.2433, 0.09375, 0.2588, 0.125, 0.2433, 0.125, 0.2433, 0.25, 0.2588, 0.2812, 0.2433, 0.2812, 0.1133, 0.7813, 0.07144, 0.75, 0.1133, 0.75, 0.003691, 0.09375, 0.003691, 0.125, 0.05828, 0.125, 0.003691, 0.6875, 0.003691, 0.7188, 0.05828, 0.7188, 0.003691, 0.2188, 0.003691, 0.25, 0.05828, 0.25, 0.003691, 0.875, 0.05828, 0.875, 0.05828, 0.9062, 0.05828, 0.25, 0.003691, 0.25, 0.003691, 0.2812, 0.2433, 0.5938, 0.2588, 0.5625, 0.2588, 0.5938, 0.2433, 0.6562, 0.2588, 0.625, 0.2588, 0.6562, 0.003691, 0.75, 0.003691, 0.7812, 0.05828, 0.7812, 0.2433, 0.7188, 0.2588, 0.6875, 0.2588, 0.7188, 0.2433, 0.625, 0.2588, 0.5938, 0.2588, 0.625, 0.06289, 0.6562, 0.06289, 0.625, 0.06654, 0.625, 0.06289, 0.6875, 0.06289, 0.6562, 0.06654, 0.6562, 0.06289, 0.7188, 0.06289, 0.6875, 0.06654, 0.6875, 0.06289, 0.75, 0.06289, 0.7188, 0.06654, 0.7188, 0.06289, 0.7812, 0.06289, 0.75, 0.06654, 0.75, 0.06289, 0.8125, 0.06289, 0.7812, 0.06654, 0.7812, 0.06289, 0.8438, 0.06289, 0.8125, 0.06654, 0.8125, 0.06289, 0.875, 0.06289, 0.8438, 0.06654, 0.8438, 0.2588, 0.6875, 0.2433, 0.6562, 0.2588, 0.6562, 0.01481, 0.4375, 0.02807, 0.4375, 0.02807, 0.4688, 0.06289, 0.4688, 0.06289, 0.4375, 0.06654, 0.4375, 0.07144, 0.0625, 0.1133, 0.09375, 0.07144, 0.09375, 0.2433, 0.875, 0.2588, 0.875, 0.2588, 0.9062, 0.003691, 0.4688, 0.05828, 0.4688, 0.05828, 0.5, 0.2433, 0.8125, 0.2588, 0.8125, 0.2588, 0.8438, 0.2433, 0.9063, 0.2588, 0.9062, 0.2588, 0.9375, 0.2433, 0.7812, 0.2588, 0.7812, 0.2588, 0.8125, 0.2433, 0.75, 0.2588, 0.75, 0.2588, 0.7812, 0.2433, 0.8438, 0.2588, 0.8438, 0.2588, 0.875, 0.2433, 0.625, 0.2588, 0.625, 0.2588, 0.6562, 0.01481, 0.1562, 0.00155, 0.1562, 0.00155, 0.125, 0.2433, 0.3125, 0.2588, 0.2812, 0.2588, 0.3125, 0.003691, 0.0625, 0.05828, 0.0625, 0.05828, 0.09375, 0.003691, 0.5625, 0.05828, 0.5625, 0.05828, 0.5938, 0.2433, 0.375, 0.2588, 0.3438, 0.2588, 0.375, 0.003691, 0.4062, 0.003691, 0.4375, 0.05828, 0.4375, 0.2812, 0.125, 0.2812, 0.5, 0.25, 0.5, 0.2433, 0.4375, 0.2588, 0.4062, 0.2588, 0.4375, 0.05828, 0.5312, 0.003691, 0.5312, 0.003691, 0.5625, 0.2812, 0.875, 0.25, 1.0, 0.25, 0.5, 0.2433, 0.5, 0.2588, 0.4688, 0.2588, 0.5, 0.02807, 0.4688, 0.02807, 0.5, 0.01481, 0.5, 0.02807, 0.1562, 0.02807, 0.1875, 0.01481, 0.1875, 0.003691, 0.0, 0.003691, 0.03125, 0.05828, 0.03125, 0.003691, 0.3438, 0.05828, 0.3438, 0.05828, 0.375, 0.07144, 0.4688, 0.1133, 0.5, 0.07144, 0.5, 0.003691, 0.2812, 0.05828, 0.2812, 0.05828, 0.3125, 0.01481, 0.8438, 0.02807, 0.8438, 0.02807, 0.875, 0.2433, 0.9688, 0.2588, 0.9688, 0.2588, 1.0, 0.07144, 0.5, 0.1133, 0.5312, 0.07144, 0.5312, 0.02807, 0.0, 0.02807, 0.03125, 0.01481, 0.03125, 0.02807, 0.9688, 0.02807, 1.0, 0.01481, 1.0, 0.2588, 0.3438, 0.2433, 0.3125, 0.2588, 0.3125, 0.01481, 0.125, 0.00155, 0.125, 0.00155, 0.09375, 0.07144, 0.9375, 0.1133, 0.9688, 0.07144, 0.9688, 0.02807, 0.7188, 0.02807, 0.75, 0.01481, 0.75, 0.07144, 0.4375, 0.1133, 0.4687, 0.07144, 0.4688, 0.2433, 0.6875, 0.2588, 0.6875, 0.2588, 0.7188, 0.07144, 0.9062, 0.1133, 0.9375, 0.07144, 0.9375, 0.003691, 0.1562, 0.05828, 0.1562, 0.05828, 0.1875, 0.01481, 0.6875, 0.00155, 0.6875, 0.00155, 0.6562, 0.003691, 0.1875, 0.05828, 0.1875, 0.05828, 0.2188, 0.2433, 0.4687, 0.2588, 0.4375, 0.2588, 0.4688, 0.003691, 0.2188, 0.05828, 0.2188, 0.05828, 0.25, 0.07144, 0.8125, 0.1133, 0.8438, 0.07144, 0.8438, 0.07144, 0.09375, 0.1133, 0.125, 0.07144, 0.125, 0.003691, 0.125, 0.05828, 0.125, 0.05828, 0.1562, 0.003691, 0.3125, 0.05828, 0.3125, 0.05828, 0.3438, 0.003691, 0.6562, 0.05828, 0.6562, 0.05828, 0.6875, 0.003691, 0.375, 0.003691, 0.4062, 0.05828, 0.4062, 0.003691, 0.5938, 0.003691, 0.625, 0.05828, 0.625, 0.1133, 0.09375, 0.07144, 0.09375, 0.07144, 0.0625, 0.05828, 0.0625, 0.003691, 0.0625, 0.003691, 0.09375, 0.003691, 0.75, 0.05828, 0.75, 0.05828, 0.7812, 0.2433, 0.9375, 0.2588, 0.9375, 0.2588, 0.9688, 0.06289, 0.9375, 0.06289, 0.9062, 0.06654, 0.9062, 0.06289, 0.9062, 0.06289, 0.875, 0.06654, 0.875, 0.06289, 0.625, 0.06289, 0.5938, 0.06654, 0.5938, 0.06289, 0.5938, 0.06289, 0.5625, 0.06654, 0.5625, 0.01481, 0.875, 0.00155, 0.875, 0.00155, 0.8438, 0.003691, 0.625, 0.003691, 0.6562, 0.05828, 0.6562, 0.06289, 0.1562, 0.06289, 0.125, 0.06654, 0.125, 0.003691, 0.875, 0.003691, 0.9062, 0.05828, 0.9062, 0.003691, 0.9375, 0.003691, 0.9688, 0.05828, 0.9688, 0.02807, 0.0625, 0.02807, 0.09375, 0.01481, 0.09375, 0.05925, 0.03125, 0.06289, 0.03125, 0.06289, 0.0625, 0.06289, 0.3125, 0.06289, 0.2812, 0.06654, 0.2812, 0.06289, 0.3438, 0.06289, 0.3125, 0.06654, 0.3125, 0.02807, 0.5625, 0.02807, 0.5938, 0.01481, 0.5938, 0.06289, 0.4062, 0.06289, 0.375, 0.06654, 0.375, 0.06289, 0.9688, 0.06289, 0.9375, 0.06654, 0.9375, 0.06289, 0.4375, 0.06289, 0.4062, 0.06654, 0.4062, 0.02807, 0.875, 0.02807, 0.9062, 0.01481, 0.9062, 0.06289, 0.5, 0.06289, 0.4688, 0.06654, 0.4688, 0.06289, 0.5312, 0.06289, 0.5, 0.06654, 0.5, 0.06289, 0.5625, 0.06289, 0.5312, 0.06654, 0.5312, 0.003691, 0.1562, 0.003691, 0.1875, 0.05828, 0.1875, 0.003691, 0.1875, 0.003691, 0.2188, 0.05828, 0.2188, 0.07144, 0.125, 0.1133, 0.1562, 0.07144, 0.1562, 0.003691, 0.8438, 0.05828, 0.8438, 0.05828, 0.875, 0.07144, 0.03125, 0.1133, 0.0625, 0.07144, 0.0625, 0.02807, 0.25, 0.02807, 0.2812, 0.01481, 0.2812, 0.05828, 0.6562, 0.003691, 0.6562, 0.003691, 0.6875, 0.2433, 0.4687, 0.2588, 0.4688, 0.2588, 0.5, 0.07144, 0.1562, 0.1133, 0.1875, 0.07144, 0.1875, 0.003691, 0.625, 0.003691, 0.5938, 0.05828, 0.5938, 0.07144, 0.1875, 0.1133, 0.2188, 0.07144, 0.2188, 0.003691, 0.4688, 0.003691, 0.4375, 0.05828, 0.4375, 0.003691, 0.7188, 0.05828, 0.7188, 0.05828, 0.75, 0.05828, 0.5, 0.003691, 0.5, 0.003691, 0.5312, 0.05828, 0.7188, 0.003691, 0.7188, 0.003691, 0.75, 0.02807, 0.6875, 0.02807, 0.7188, 0.01481, 0.7188, 0.02807, 0.75, 0.02807, 0.7812, 0.01481, 0.7812, 0.05828, 0.8438, 0.003691, 0.8438, 0.003691, 0.875, 0.003691, 0.375, 0.05828, 0.375, 0.05828, 0.4062, 0.06289, 0.0625, 0.06289, 0.03125, 0.06654, 0.03125, 0.003691, 0.4375, 0.003691, 0.4062, 0.05828, 0.4062, 0.07144, 0.2812, 0.1133, 0.3125, 0.07144, 0.3125, 0.06289, 0.09375, 0.06289, 0.0625, 0.06654, 0.0625, 0.07144, 0.3438, 0.1133, 0.375, 0.07144, 0.375, 0.003691, 0.5625, 0.003691, 0.5938, 0.05828, 0.5938, 0.003691, 0.7812, 0.003691, 0.8125, 0.05828, 0.8125, 0.06289, 0.125, 0.06289, 0.09375, 0.06654, 0.09375, 0.07144, 0.5312, 0.1133, 0.5625, 0.07144, 0.5625, 0.02807, 0.625, 0.02807, 0.6562, 0.01481, 0.6562, 0.07144, 0.5625, 0.1133, 0.5938, 0.07144, 0.5938, 0.05828, 0.4375, 0.003691, 0.4375, 0.003691, 0.4688, 0.05828, 0.3125, 0.003691, 0.3125, 0.003691, 0.3438, 0.2433, 0.7188, 0.2588, 0.7188, 0.2588, 0.75, 0.2433, 0.625, 0.2433, 0.5938, 0.2588, 0.5938, 0.2433, 0.5938, 0.2433, 0.5625, 0.2588, 0.5625, 0.2433, 0.5312, 0.2588, 0.5312, 0.2588, 0.5625, 0.2433, 0.9062, 0.2588, 0.875, 0.2588, 0.9062, 0.02807, 0.5, 0.02807, 0.5312, 0.01481, 0.5312, 0.2588, 0.75, 0.2433, 0.7188, 0.2588, 0.7188, 0.2588, 0.9375, 0.2433, 0.9062, 0.2588, 0.9062, 0.003691, 0.3438, 0.003691, 0.375, 0.05828, 0.375, 0.07144, 0.5, 0.07144, 0.4688, 0.1133, 0.4687, 0.2433, 0.4375, 0.2433, 0.4062, 0.2588, 0.4062, 0.2588, 0.2812, 0.2433, 0.25, 0.2588, 0.25, 0.2433, 0.4062, 0.2433, 0.375, 0.2588, 0.375, 0.2588, 0.2188, 0.2433, 0.1875, 0.2588, 0.1875, 0.2433, 0.3437, 0.2588, 0.3438, 0.2588, 0.375, 0.2433, 0.2812, 0.2588, 0.2812, 0.2588, 0.3125, 0.1133, 0.3438, 0.07144, 0.3438, 0.07144, 0.3125, 0.2433, 0.8438, 0.2588, 0.8125, 0.2588, 0.8438, 0.2588, 0.1562, 0.2433, 0.125, 0.2588, 0.125, 0.2433, 0.4062, 0.2588, 0.375, 0.2588, 0.4062, 0.2433, 0.9688, 0.2588, 0.9375, 0.2588, 0.9688, 0.2433, 0.2188, 0.2588, 0.2188, 0.2588, 0.25, 0.2433, 0.3125, 0.2588, 0.3125, 0.2588, 0.3438, 0.2433, 0.1875, 0.2588, 0.1875, 0.2588, 0.2188, 0.2433, 0.125, 0.2588, 0.09375, 0.2588, 0.125, 0.2433, 0.1562, 0.2588, 0.1562, 0.2588, 0.1875, 0.2433, 0.1875, 0.2588, 0.1562, 0.2588, 0.1875, 0.2433, 0.03125, 0.2588, 0.03125, 0.2588, 0.0625, 0.1133, 0.875, 0.07144, 0.875, 0.07144, 0.8438, 0.07144, 0.5312, 0.07144, 0.5, 0.1133, 0.5, 0.2433, 0.5625, 0.2588, 0.5312, 0.2588, 0.5625, 0.2433, 0.125, 0.2588, 0.125, 0.2588, 0.1562, 0.2433, 0.25, 0.2588, 0.2188, 0.2588, 0.25, 0.2588, 0.8125, 0.2433, 0.7813, 0.2588, 0.7812, 0.003691, 0.5625, 0.003691, 0.5312, 0.05828, 0.5312, 0.07144, 0.75, 0.1133, 0.7812, 0.07144, 0.7812, 0.07144, 0.25, 0.1133, 0.2812, 0.07144, 0.2812, 0.07144, 0.7812, 0.1133, 0.8125, 0.07144, 0.8125, 0.02807, 0.1875, 0.02807, 0.2188, 0.01481, 0.2188, 0.003691, 0.0, 0.05828, 0.0, 0.05828, 0.03125, 0.2588, 0.875, 0.2433, 0.8438, 0.2588, 0.8438, 0.01481, 1.0, 0.00155, 1.0, 0.00155, 0.9688, 0.2433, 0.03125, 0.2588, 0.0, 0.2588, 0.03125, 0.06289, 0.375, 0.06289, 0.3438, 0.06654, 0.3438, 0.07144, 0.875, 0.1133, 0.9063, 0.07144, 0.9062, 0.02807, 0.9062, 0.02807, 0.9375, 0.01481, 0.9375, 0.06289, 0.1875, 0.06289, 0.1562, 0.06654, 0.1562, 0.07144, 0.6875, 0.1133, 0.7188, 0.07144, 0.7188, 0.07144, 0.6562, 0.1133, 0.6875, 0.07144, 0.6875, 0.06289, 1.0, 0.06289, 0.9688, 0.06654, 0.9688, 0.02807, 0.8125, 0.02807, 0.8438, 0.01481, 0.8438, 0.01481, 0.03125, 0.00155, 0.03125, 0.00155, 0.0, 0.01481, 0.5625, 0.00155, 0.5625, 0.00155, 0.5312, 0.2433, 0.5312, 0.2588, 0.5, 0.2588, 0.5312, 0.2433, 0.7813, 0.2433, 0.75, 0.2588, 0.75, 0.01481, 0.09375, 0.00155, 0.09375, 0.00155, 0.0625, 0.01481, 0.1875, 0.00155, 0.1875, 0.00155, 0.1562, 0.2433, 0.0625, 0.2588, 0.03125, 0.2588, 0.0625, 0.01481, 0.2188, 0.00155, 0.2188, 0.00155, 0.1875, 0.2588, 0.09375, 0.2433, 0.0625, 0.2588, 0.0625, 0.01481, 0.75, 0.00155, 0.75, 0.00155, 0.7188, 0.01481, 0.25, 0.00155, 0.25, 0.00155, 0.2188, 0.01481, 0.9375, 0.00155, 0.9375, 0.00155, 0.9062, 0.01481, 0.3125, 0.00155, 0.3125, 0.00155, 0.2812, 0.01481, 0.375, 0.00155, 0.375, 0.00155, 0.3438, 0.01481, 0.4062, 0.00155, 0.4062, 0.00155, 0.375, 0.01481, 0.0625, 0.00155, 0.0625, 0.00155, 0.03125, 0.01481, 0.5312, 0.00155, 0.5312, 0.00155, 0.5, 0.05828, 0.9062, 0.003691, 0.9062, 0.003691, 0.9375, 0.01481, 0.9688, 0.00155, 0.9688, 0.00155, 0.9375, 0.01481, 0.4375, 0.00155, 0.4375, 0.00155, 0.4062, 0.01481, 0.5938, 0.00155, 0.5938, 0.00155, 0.5625, 0.01481, 0.625, 0.00155, 0.625, 0.00155, 0.5938, 0.01481, 0.2812, 0.00155, 0.2812, 0.00155, 0.25, 0.01481, 0.6562, 0.00155, 0.6562, 0.00155, 0.625, 0.01481, 0.3438, 0.00155, 0.3438, 0.00155, 0.3125, 0.01481, 0.7188, 0.00155, 0.7188, 0.00155, 0.6875, 0.01481, 0.7812, 0.00155, 0.7812, 0.00155, 0.75, 0.01481, 0.8125, 0.00155, 0.8125, 0.00155, 0.7812, 0.02807, 0.9375, 0.02807, 0.9688, 0.01481, 0.9688, 0.01481, 0.8438, 0.00155, 0.8438, 0.00155, 0.8125, 0.02807, 0.125, 0.02807, 0.1562, 0.01481, 0.1562, 0.01481, 0.4688, 0.00155, 0.4688, 0.00155, 0.4375, 0.01481, 0.9062, 0.00155, 0.9062, 0.00155, 0.875, 0.003691, 0.9688, 0.05828, 0.9688, 0.05828, 1.0, 0.003691, 0.5, 0.05828, 0.5, 0.05828, 0.5312, 0.05828, 0.8125, 0.003691, 0.8125, 0.003691, 0.8438, 0.003691, 0.9062, 0.05828, 0.9062, 0.05828, 0.9375, 0.003691, 0.9375, 0.05828, 0.9375, 0.05828, 0.9688, 0.003691, 0.8125, 0.05828, 0.8125, 0.05828, 0.8438, 0.003691, 0.7812, 0.05828, 0.7812, 0.05828, 0.8125, 0.003691, 0.25, 0.05828, 0.25, 0.05828, 0.2812, 0.05828, 0.125, 0.003691, 0.125, 0.003691, 0.1562, 0.003691, 0.9688, 0.003691, 1.0, 0.05828, 1.0, 0.07144, 0.8438, 0.1133, 0.875, 0.07144, 0.875, 0.06289, 0.2188, 0.06289, 0.1875, 0.06654, 0.1875, 0.07144, 0.3125, 0.1133, 0.3437, 0.07144, 0.3438, 0.01481, 0.5, 0.00155, 0.5, 0.00155, 0.4688, 0.02807, 0.09375, 0.02807, 0.125, 0.01481, 0.125, 0.06289, 0.25, 0.06289, 0.2188, 0.06654, 0.2188, 0.07144, 0.625, 0.1133, 0.6563, 0.07144, 0.6562, 0.02807, 0.5312, 0.02807, 0.5625, 0.01481, 0.5625, 0.07144, 0.2188, 0.1133, 0.25, 0.07144, 0.25, 0.003691, 0.6875, 0.05828, 0.6875, 0.05828, 0.7188, 0.02807, 0.2188, 0.02807, 0.25, 0.01481, 0.25, 0.003691, 0.2812, 0.003691, 0.3125, 0.05828, 0.3125, 0.02807, 0.2812, 0.02807, 0.3125, 0.01481, 0.3125, 0.02807, 0.7812, 0.02807, 0.8125, 0.01481, 0.8125, 0.02807, 0.6562, 0.02807, 0.6875, 0.01481, 0.6875, 0.02807, 0.3125, 0.02807, 0.3438, 0.01481, 0.3438, 0.02807, 0.3438, 0.02807, 0.375, 0.01481, 0.375, 0.02807, 0.375, 0.02807, 0.4062, 0.01481, 0.4062, 0.02807, 0.4062, 0.02807, 0.4375, 0.01481, 0.4375, 0.07144, 0.7188, 0.1133, 0.75, 0.07144, 0.75, 0.06289, 0.2812, 0.06289, 0.25, 0.06654, 0.25, 0.07144, 0.5938, 0.1133, 0.625, 0.07144, 0.625, 0.003691, 0.4688, 0.003691, 0.5, 0.05828, 0.5, 0.2433, 0.4375, 0.2588, 0.4375, 0.2588, 0.4688, 0.02807, 0.03125, 0.02807, 0.0625, 0.01481, 0.0625, 0.07144, 0.4062, 0.1133, 0.4375, 0.07144, 0.4375, 0.02807, 0.5938, 0.02807, 0.625, 0.01481, 0.625, 0.07144, 0.375, 0.1133, 0.4062, 0.07144, 0.4062, 0.05828, 0.03125, 0.003691, 0.03125, 0.003691, 0.0625, 0.06289, 0.03125, 0.06654, 0.0, 0.06654, 0.03125, 0.003691, 0.09375, 0.05828, 0.09375, 0.05828, 0.125, 0.003691, 0.03125, 0.05828, 0.03125, 0.05828, 0.0625, 0.05925, 0.9688, 0.06289, 0.9688, 0.06289, 1.0, 0.05925, 0.9375, 0.06289, 0.9375, 0.06289, 0.9688, 0.05925, 0.9062, 0.06289, 0.9062, 0.06289, 0.9375, 0.05925, 0.875, 0.06289, 0.875, 0.06289, 0.9062, 0.05925, 0.8438, 0.06289, 0.8438, 0.06289, 0.875, 0.05925, 0.8125, 0.06289, 0.8125, 0.06289, 0.8438, 0.05925, 0.7812, 0.06289, 0.7812, 0.06289, 0.8125, 0.05925, 0.75, 0.06289, 0.75, 0.06289, 0.7812, 0.05925, 0.7188, 0.06289, 0.7188, 0.06289, 0.75, 0.05925, 0.6875, 0.06289, 0.6875, 0.06289, 0.7188, 0.05925, 0.6562, 0.06289, 0.6562, 0.06289, 0.6875, 0.05925, 0.625, 0.06289, 0.625, 0.06289, 0.6562, 0.05925, 0.5938, 0.06289, 0.5938, 0.06289, 0.625, 0.05925, 0.5625, 0.06289, 0.5625, 0.06289, 0.5938, 0.05925, 0.5312, 0.06289, 0.5312, 0.06289, 0.5625, 0.05925, 0.5, 0.06289, 0.5, 0.06289, 0.5312, 0.05925, 0.4688, 0.06289, 0.4688, 0.06289, 0.5, 0.05925, 0.4375, 0.06289, 0.4375, 0.06289, 0.4688, 0.05925, 0.4062, 0.06289, 0.4062, 0.06289, 0.4375, 0.05925, 0.375, 0.06289, 0.375, 0.06289, 0.4062, 0.05925, 0.3438, 0.06289, 0.3438, 0.06289, 0.375, 0.05925, 0.3125, 0.06289, 0.3125, 0.06289, 0.3438, 0.05925, 0.2812, 0.06289, 0.2812, 0.06289, 0.3125, 0.05925, 0.25, 0.06289, 0.25, 0.06289, 0.2812, 0.05925, 0.2188, 0.06289, 0.2188, 0.06289, 0.25, 0.05925, 0.1875, 0.06289, 0.1875, 0.06289, 0.2188, 0.05925, 0.1562, 0.06289, 0.1562, 0.06289, 0.1875, 0.05925, 0.125, 0.06289, 0.125, 0.06289, 0.1562, 0.05925, 0.09375, 0.06289, 0.09375, 0.06289, 0.125, 0.05925, 0.0625, 0.06289, 0.0625, 0.06289, 0.09375, 0.1133, 0.0625, 0.07144, 0.0625, 0.07144, 0.03125, 0.1133, 0.125, 0.07144, 0.125, 0.07144, 0.09375, 0.1133, 0.2812, 0.07144, 0.2812, 0.07144, 0.25, 0.1133, 0.1875, 0.07144, 0.1875, 0.07144, 0.1562, 0.2433, 0.6563, 0.2588, 0.6562, 0.2588, 0.6875, 0.1133, 0.2188, 0.07144, 0.2188, 0.07144, 0.1875, 0.1133, 0.25, 0.07144, 0.25, 0.07144, 0.2188, 0.1133, 0.3125, 0.07144, 0.3125, 0.07144, 0.2812, 0.1133, 0.6875, 0.07144, 0.6875, 0.07144, 0.6562, 0.07144, 0.375, 0.07144, 0.3438, 0.1133, 0.3438, 0.1133, 0.1562, 0.07144, 0.1562, 0.07144, 0.125, 0.07144, 0.4062, 0.07144, 0.375, 0.1133, 0.375, 0.07144, 0.4375, 0.07144, 0.4062, 0.1133, 0.4062, 0.1133, 0.4687, 0.07144, 0.4688, 0.07144, 0.4375, 0.07144, 0.5625, 0.07144, 0.5312, 0.1133, 0.5312, 0.003691, 0.6562, 0.003691, 0.625, 0.05828, 0.625, 0.2433, 0.5312, 0.2433, 0.5, 0.2588, 0.5, 0.07144, 0.5938, 0.07144, 0.5625, 0.1133, 0.5625, 0.07144, 0.625, 0.07144, 0.5938, 0.1133, 0.5938, 0.07144, 0.6562, 0.07144, 0.625, 0.1133, 0.625, 0.1133, 0.7188, 0.07144, 0.7188, 0.07144, 0.6875, 0.1133, 0.75, 0.07144, 0.75, 0.07144, 0.7188, 0.1133, 0.9688, 0.07144, 0.9688, 0.07144, 0.9375, 0.2433, 0.0625, 0.2588, 0.0625, 0.2588, 0.09375, 0.1133, 0.8125, 0.07144, 0.8125, 0.07144, 0.7812, 0.1133, 0.8438, 0.07144, 0.8438, 0.07144, 0.8125, 0.1133, 0.9062, 0.07144, 0.9062, 0.07144, 0.875, 0.1133, 0.9375, 0.07144, 0.9375, 0.07144, 0.9062, 0.2433, 0.09375, 0.2588, 0.09375, 0.2588, 0.125, 0.2433, 0.25, 0.2588, 0.25, 0.2588, 0.2812, 0.1133, 0.7813, 0.07144, 0.7812, 0.07144, 0.75, 0.2433, 0.5938, 0.2433, 0.5625, 0.2588, 0.5625, 0.2433, 0.6562, 0.2433, 0.625, 0.2588, 0.625, 0.2433, 0.7188, 0.2433, 0.6875, 0.2588, 0.6875, 0.2433, 0.625, 0.2433, 0.5938, 0.2588, 0.5938, 0.2588, 0.6875, 0.2433, 0.6875, 0.2433, 0.6562, 0.07144, 0.0625, 0.1133, 0.0625, 0.1133, 0.09375, 0.2433, 0.3125, 0.2433, 0.2812, 0.2588, 0.2812, 0.2433, 0.375, 0.2433, 0.3438, 0.2588, 0.3438, 0.2433, 0.4375, 0.2433, 0.4062, 0.2588, 0.4062, 0.2433, 0.5, 0.2433, 0.4687, 0.2588, 0.4688, 0.07144, 0.4688, 0.1133, 0.4687, 0.1133, 0.5, 0.07144, 0.5, 0.1133, 0.5, 0.1133, 0.5312, 0.2588, 0.3438, 0.2433, 0.3438, 0.2433, 0.3125, 0.07144, 0.9375, 0.1133, 0.9375, 0.1133, 0.9688, 0.07144, 0.4375, 0.1133, 0.4375, 0.1133, 0.4687, 0.07144, 0.9062, 0.1133, 0.9063, 0.1133, 0.9375, 0.2433, 0.4687, 0.2433, 0.4375, 0.2588, 0.4375, 0.07144, 0.8125, 0.1133, 0.8125, 0.1133, 0.8438, 0.07144, 0.09375, 0.1133, 0.09375, 0.1133, 0.125, 0.07144, 0.125, 0.1133, 0.125, 0.1133, 0.1562, 0.07144, 0.03125, 0.1133, 0.03125, 0.1133, 0.0625, 0.07144, 0.1562, 0.1133, 0.1562, 0.1133, 0.1875, 0.07144, 0.1875, 0.1133, 0.1875, 0.1133, 0.2188, 0.07144, 0.2812, 0.1133, 0.2812, 0.1133, 0.3125, 0.07144, 0.3438, 0.1133, 0.3437, 0.1133, 0.375, 0.07144, 0.5312, 0.1133, 0.5312, 0.1133, 0.5625, 0.07144, 0.5625, 0.1133, 0.5625, 0.1133, 0.5938, 0.2433, 0.9062, 0.2433, 0.875, 0.2588, 0.875, 0.2588, 0.75, 0.2433, 0.75, 0.2433, 0.7188, 0.2588, 0.9375, 0.2433, 0.9375, 0.2433, 0.9062, 0.2588, 0.2812, 0.2433, 0.2812, 0.2433, 0.25, 0.2588, 0.2188, 0.2433, 0.2188, 0.2433, 0.1875, 0.2433, 0.8438, 0.2433, 0.8125, 0.2588, 0.8125, 0.2588, 0.1562, 0.2433, 0.1562, 0.2433, 0.125, 0.2433, 0.4062, 0.2433, 0.375, 0.2588, 0.375, 0.2433, 0.9688, 0.2433, 0.9375, 0.2588, 0.9375, 0.2433, 0.125, 0.2433, 0.09375, 0.2588, 0.09375, 0.2433, 0.1875, 0.2433, 0.1562, 0.2588, 0.1562, 0.2433, 0.5625, 0.2433, 0.5312, 0.2588, 0.5312, 0.2433, 0.25, 0.2433, 0.2188, 0.2588, 0.2188, 0.2588, 0.8125, 0.2433, 0.8125, 0.2433, 0.7813, 0.07144, 0.75, 0.1133, 0.75, 0.1133, 0.7812, 0.07144, 0.25, 0.1133, 0.25, 0.1133, 0.2812, 0.07144, 0.7812, 0.1133, 0.7812, 0.1133, 0.8125, 0.2588, 0.875, 0.2433, 0.875, 0.2433, 0.8438, 0.07144, 0.875, 0.1133, 0.875, 0.1133, 0.9063, 0.07144, 0.6875, 0.1133, 0.6875, 0.1133, 0.7188, 0.07144, 0.6562, 0.1133, 0.6563, 0.1133, 0.6875, 0.2336, 0.4046, 0.2148, 0.4046, 0.2336, 0.3533, 0.2433, 0.5312, 0.2433, 0.5, 0.2588, 0.5, 0.2433, 0.0625, 0.2433, 0.03125, 0.2588, 0.03125, 0.2588, 0.09375, 0.2433, 0.09375, 0.2433, 0.0625, 0.07144, 0.8438, 0.1133, 0.8438, 0.1133, 0.875, 0.07144, 0.3125, 0.1133, 0.3125, 0.1133, 0.3437, 0.07144, 0.625, 0.1133, 0.625, 0.1133, 0.6563, 0.07144, 0.2188, 0.1133, 0.2188, 0.1133, 0.25, 0.07144, 0.7188, 0.1133, 0.7188, 0.1133, 0.75, 0.07144, 0.5938, 0.1133, 0.5938, 0.1133, 0.625, 0.07144, 0.4062, 0.1133, 0.4062, 0.1133, 0.4375, 0.07144, 0.375, 0.1133, 0.375, 0.1133, 0.4062, 0.06289, 0.03125, 0.06289, 0.0, 0.06654, 0.0, 0.2336, 0.4046, 0.2336, 0.3533, 0.2524, 0.4046, 0.05925, 0.0, 0.06289, 0.0, 0.06289, 0.03125, 0.05925, 0.03125, 0.3994, 0.3516, 0.384, 0.4664, 0.3379, 0.3516, 0.384, 0.4664, 0.3994, 0.4664, 0.3994, 0.5811, 0.3994, 0.3516, 0.3994, 0.4664, 0.384, 0.4664, 0.25, 0.5, 0.25, 0.0, 0.2812, 0.125])
me_plane.materials.append(mat_material_002)
me_plane.use_remesh_fix_poles = True
me_plane.use_remesh_preserve_attributes = False
me_plane.use_mirror_vertex_groups = False
me_plane.update()
me_plane_002 = bpy.data.meshes.new('Plane.002')
me_plane_002.from_pydata([(4.0, 32.0, 0.0005), (4.0, -32.0, 0.0005), (6.0, 32.0, 0.001), (6.0, -32.0, 0.001), (4.0, -30.0, 0.0005), (4.0, -28.0, 0.0005), (4.0, -26.0, 0.0005), (4.0, -24.0, 0.0005), (4.0, -22.0, 0.0005), (4.0, -20.0, 0.0005), (4.0, -18.0, 0.0005), (4.0, -16.0, 0.0005), (4.0, -14.0, 0.0005), (4.0, -12.0, 0.0005), (4.0, -10.0, 0.0005), (4.0, -8.0, 0.0005), (4.0, -6.0, 0.0005), (4.0, -4.0, 0.0005), (4.0, -2.0, 0.0005), (4.0, 7.55e-07, 0.0005), (4.0, 2.0, 0.0005), (4.0, 4.0, 0.0005), (4.0, 6.0, 0.0005), (4.0, 8.0, 0.0005), (4.0, 10.0, 0.0005), (4.0, 12.0, 0.0005), (4.0, 14.0, 0.0005), (4.0, 16.0, 0.0005), (4.0, 18.0, 0.0005), (4.0, 20.0, 0.0005), (4.0, 22.0, 0.0005), (4.0, 24.0, 0.0005), (4.0, 26.0, 0.0005), (4.0, 28.0, 0.0005), (4.0, 30.0, 0.0005), (6.0, -30.0, 0.001), (6.0, -28.0, 0.001), (6.0, -26.0, 0.001), (6.0, -24.0, 0.001), (6.0, -22.0, 0.001), (6.0, -20.0, 0.001), (6.0, -18.0, 0.001), (6.0, -16.0, 0.001), (6.0, -14.0, 0.001), (6.0, -12.0, 0.001), (6.0, -10.0, 0.001), (6.0, -8.0, 0.001), (6.0, -6.0, 0.001), (6.0, -4.0, 0.001), (6.0, -2.0, 0.001), (6.0, 1.208e-06, 0.001), (6.0, 2.0, 0.001), (6.0, 4.0, 0.001), (6.0, 6.0, 0.001), (6.0, 8.0, 0.001), (6.0, 10.0, 0.001), (6.0, 12.0, 0.001), (6.0, 14.0, 0.001), (6.0, 16.0, 0.001), (6.0, 18.0, 0.001), (6.0, 20.0, 0.001), (6.0, 22.0, 0.001), (6.0, 24.0, 0.001), (6.0, 26.0, 0.001), (6.0, 28.0, 0.001), (6.0, 30.0, 0.001), (-4.0, 26.0, 0.0005), (-4.0, 22.0, 0.0005), (-4.0, 16.0, 0.0005), (-4.0, 10.0, 0.0005), (-4.0, 6.0, 0.0005), (-4.0, 4.0, 0.0005), (-4.0, 2.0, 0.0005), (-4.0, -2.0, 0.0005), (-4.0, -8.0, 0.0005), (-4.0, -10.0, 0.0005), (-4.0, -12.0, 0.0005), (-4.0, -18.0, 0.0005), (-4.0, -26.0, 0.0005), (-4.0, -28.0, 0.0005), (-4.0, -32.0, 0.0005), (-4.0, 32.0, 0.0005), (4.085e-07, 32.0, -0.3), (1.007e-05, -32.0, -0.3), (-6.0, 32.0, 0.001), (-6.0, -32.0, 0.001), (-4.0, -30.0, 0.0005), (-4.0, -24.0, 0.0005), (-4.0, -22.0, 0.0005), (-4.0, -20.0, 0.0005), (-4.0, -16.0, 0.0005), (-4.0, -14.0, 0.0005), (-4.0, -6.0, 0.0005), (-4.0, -4.0, 0.0005), (-4.0, -7.55e-07, 0.0005), (-4.0, 8.0, 0.0005), (-4.0, 12.0, 0.0005), (-4.0, 14.0, 0.0005), (-4.0, 18.0, 0.0005), (-4.0, 20.0, 0.0005), (-4.0, 24.0, 0.0005), (-4.0, 28.0, 0.0005), (-4.0, 30.0, 0.0005), (7.105e-07, 30.0, -0.3), (1.013e-06, 28.0, -0.3), (1.315e-06, 26.0, -0.3), (1.616e-06, 24.0, -0.3), (1.918e-06, 22.0, -0.3), (2.22e-06, 20.0, -0.3), (2.522e-06, 18.0, -0.3), (2.824e-06, 16.0, -0.3), (3.126e-06, 14.0, -0.3), (3.428e-06, 12.0, -0.3), (3.73e-06, 10.0, -0.3), (4.032e-06, 8.0, -0.3), (4.334e-06, 6.0, -0.3), (4.636e-06, 4.0, -0.3), (4.938e-06, 2.0, -0.3), (5.24e-06, 3.956e-13, -0.3), (5.542e-06, -2.0, -0.3), (5.844e-06, -4.0, -0.3), (6.146e-06, -6.0, -0.3), (6.448e-06, -8.0, -0.3), (6.75e-06, -10.0, -0.3), (7.052e-06, -12.0, -0.3), (7.354e-06, -14.0, -0.3), (7.656e-06, -16.0, -0.3), (7.958e-06, -18.0, -0.3), (8.26e-06, -20.0, -0.3), (8.562e-06, -22.0, -0.3), (8.864e-06, -24.0, -0.3), (9.166e-06, -26.0, -0.3), (9.468e-06, -28.0, -0.3), (9.77e-06, -30.0, -0.3), (-6.0, -30.0, 0.001), (-6.0, -28.0, 0.001), (-6.0, -26.0, 0.001), (-6.0, -24.0, 0.001), (-6.0, -22.0, 0.001), (-6.0, -20.0, 0.001), (-6.0, -18.0, 0.001), (-6.0, -16.0, 0.001), (-6.0, -14.0, 0.001), (-6.0, -12.0, 0.001), (-6.0, -10.0, 0.001), (-6.0, -8.0, 0.001), (-6.0, -6.0, 0.001), (-6.0, -4.0, 0.001), (-6.0, -2.0, 0.001), (-6.0, -1.208e-06, 0.001), (-6.0, 2.0, 0.001), (-6.0, 4.0, 0.001), (-6.0, 6.0, 0.001), (-6.0, 8.0, 0.001), (-6.0, 10.0, 0.001), (-6.0, 12.0, 0.001), (-6.0, 14.0, 0.001), (-6.0, 16.0, 0.001), (-6.0, 18.0, 0.001), (-6.0, 20.0, 0.001), (-6.0, 22.0, 0.001), (-6.0, 24.0, 0.001), (-6.0, 26.0, 0.001), (-6.0, 28.0, 0.001), (-6.0, 30.0, 0.001), (-3.0, 32.0, -0.3), (-3.0, -32.0, -0.3), (-3.0, 30.0, -0.3), (-3.0, 28.0, -0.3), (-3.0, 26.0, -0.3), (-3.0, 24.0, -0.3), (-3.0, 22.0, -0.3), (-3.0, 20.0, -0.3), (-3.0, 18.0, -0.3), (-3.0, 16.0, -0.3), (-3.0, 14.0, -0.3), (-3.0, 12.0, -0.3), (-3.0, 10.0, -0.3), (-3.0, 8.0, -0.3), (-3.0, 6.0, -0.3), (-3.0, 4.0, -0.3), (-3.0, 2.0, -0.3), (-3.0, -3.775e-07, -0.3), (-3.0, -2.0, -0.3), (-3.0, -4.0, -0.3), (-3.0, -6.0, -0.3), (-3.0, -8.0, -0.3), (-3.0, -10.0, -0.3), (-3.0, -12.0, -0.3), (-3.0, -14.0, -0.3), (-3.0, -16.0, -0.3), (-3.0, -18.0, -0.3), (-3.0, -20.0, -0.3), (-3.0, -22.0, -0.3), (-3.0, -24.0, -0.3), (-3.0, -26.0, -0.3), (-3.0, -28.0, -0.3), (-3.0, -30.0, -0.3), (3.0, 32.0, -0.3), (3.0, -32.0, -0.3), (3.0, 30.0, -0.3), (3.0, 28.0, -0.3), (3.0, 26.0, -0.3), (3.0, 24.0, -0.3), (3.0, 22.0, -0.3), (3.0, 20.0, -0.3), (3.0, 18.0, -0.3), (3.0, 16.0, -0.3), (3.0, 14.0, -0.3), (3.0, 12.0, -0.3), (3.0, 10.0, -0.3), (3.0, 8.0, -0.3), (3.0, 6.0, -0.3), (3.0, 4.0, -0.3), (3.0, 2.0, -0.3), (3.0, 3.775e-07, -0.3), (3.0, -2.0, -0.3), (3.0, -4.0, -0.3), (3.0, -6.0, -0.3), (3.0, -8.0, -0.3), (3.0, -10.0, -0.3), (3.0, -12.0, -0.3), (3.0, -14.0, -0.3), (3.0, -16.0, -0.3), (3.0, -18.0, -0.3), (3.0, -20.0, -0.3), (3.0, -22.0, -0.3), (3.0, -24.0, -0.3), (3.0, -26.0, -0.3), (3.0, -28.0, -0.3), (3.0, -30.0, -0.3)], [], [(119, 184, 120), (44, 12, 43), (44, 13, 12), (197, 80, 166), (173, 68, 174), (171, 99, 172), (2, 0, 34), (196, 78, 79), (181, 94, 182), (60, 30, 29), (35, 1, 3), (60, 61, 30), (96, 156, 155), (10, 223, 224), (35, 4, 1), (32, 64, 33), (96, 97, 156), (2, 34, 65), (97, 174, 68), (210, 112, 113), (60, 28, 59), (97, 175, 174), (210, 25, 209), (210, 209, 112), (156, 68, 157), (185, 74, 186), (74, 146, 145), (35, 5, 4), (24, 56, 25), (14, 219, 220), (52, 22, 21), (5, 37, 6), (5, 228, 229), (195, 130, 194), (160, 100, 161), (41, 9, 40), (47, 17, 16), (40, 8, 39), (38, 6, 37), (55, 23, 54), (57, 25, 56), (54, 22, 53), (10, 11, 223), (59, 27, 58), (32, 63, 64), (192, 88, 193), (65, 33, 64), (181, 72, 94), (196, 195, 78), (173, 98, 68), (1, 230, 199), (197, 86, 80), (119, 183, 184), (33, 200, 201), (29, 204, 205), (28, 205, 206), (90, 189, 91), (27, 206, 207), (208, 27, 207), (25, 208, 209), (171, 67, 99), (223, 12, 222), (42, 10, 41), (221, 14, 220), (148, 93, 73), (135, 78, 136), (11, 43, 12), (117, 182, 118), (212, 23, 211), (201, 103, 104), (179, 95, 70), (217, 16, 17), (188, 123, 187), (169, 100, 170), (169, 104, 168), (8, 225, 226), (7, 226, 227), (34, 198, 200), (4, 229, 230), (167, 101, 168), (50, 18, 49), (19, 51, 20), (17, 216, 217), (226, 128, 129), (83, 197, 166), (80, 134, 85), (190, 77, 191), (7, 39, 8), (6, 227, 228), (102, 84, 164), (101, 164, 163), (227, 129, 130), (20, 52, 21), (20, 213, 214), (99, 160, 159), (98, 159, 158), (68, 158, 157), (147, 92, 93), (13, 45, 14), (154, 95, 69), (45, 15, 14), (18, 215, 216), (214, 19, 20), (185, 93, 92), (26, 58, 27), (154, 96, 155), (124, 220, 123), (75, 145, 144), (153, 70, 95), (91, 143, 142), (212, 21, 22), (77, 141, 140), (89, 140, 139), (88, 139, 138), (78, 137, 136), (141, 91, 142), (86, 135, 134), (104, 167, 168), (120, 185, 121), (126, 222, 125), (192, 127, 191), (127, 190, 191), (180, 70, 71), (167, 82, 165), (188, 91, 189), (173, 108, 172), (194, 78, 195), (176, 111, 175), (165, 102, 167), (114, 179, 115), (115, 180, 116), (207, 109, 110), (71, 152, 151), (177, 95, 178), (129, 192, 193), (182, 73, 183), (189, 124, 188), (149, 72, 150), (170, 105, 169), (126, 189, 190), (218, 15, 16), (197, 132, 196), (108, 171, 172), (175, 110, 174), (105, 201, 104), (148, 94, 149), (186, 75, 187), (137, 88, 138), (110, 173, 174), (173, 99, 98), (162, 101, 163), (17, 49, 18), (161, 66, 162), (213, 115, 116), (109, 205, 108), (46, 16, 15), (216, 118, 119), (107, 170, 171), (203, 105, 106), (107, 203, 106), (76, 187, 75), (196, 86, 197), (118, 183, 119), (113, 176, 177), (30, 62, 31), (224, 126, 127), (205, 107, 108), (200, 82, 103), (228, 130, 131), (219, 121, 122), (181, 71, 72), (217, 119, 120), (214, 116, 117), (194, 129, 193), (151, 72, 71), (175, 96, 176), (184, 73, 93), (169, 101, 66), (171, 100, 67), (113, 178, 114), (63, 31, 62), (194, 88, 87), (143, 75, 144), (222, 13, 221), (192, 77, 89), (32, 201, 202), (9, 224, 225), (181, 116, 180), (122, 187, 123), (128, 224, 127), (30, 203, 204), (209, 111, 112), (208, 110, 111), (199, 133, 83), (229, 131, 132), (121, 186, 122), (23, 210, 211), (215, 117, 118), (69, 176, 96), (220, 122, 123), (132, 195, 196), (31, 202, 203), (211, 113, 114), (222, 124, 125), (230, 132, 133), (212, 114, 115), (218, 120, 121), (60, 29, 28), (210, 24, 25), (156, 97, 68), (185, 92, 74), (74, 92, 146), (35, 36, 5), (24, 55, 56), (14, 15, 219), (52, 53, 22), (5, 36, 37), (5, 6, 228), (195, 131, 130), (160, 67, 100), (41, 10, 9), (47, 48, 17), (40, 9, 8), (38, 7, 6), (55, 24, 23), (57, 26, 25), (54, 23, 22), (59, 28, 27), (192, 89, 88), (65, 34, 33), (1, 4, 230), (33, 34, 200), (29, 30, 204), (28, 29, 205), (90, 190, 189), (27, 28, 206), (208, 26, 27), (25, 26, 208), (223, 11, 12), (42, 11, 10), (221, 13, 14), (148, 147, 93), (135, 79, 78), (11, 42, 43), (117, 181, 182), (212, 22, 23), (201, 200, 103), (179, 178, 95), (217, 218, 16), (188, 124, 123), (169, 66, 100), (169, 105, 104), (8, 9, 225), (7, 8, 226), (34, 0, 198), (4, 5, 229), (167, 102, 101), (50, 19, 18), (19, 50, 51), (17, 18, 216), (226, 225, 128), (83, 133, 197), (80, 86, 134), (190, 90, 77), (7, 38, 39), (6, 7, 227), (102, 81, 84), (101, 102, 164), (227, 226, 129), (20, 51, 52), (20, 21, 213), (99, 67, 160), (98, 99, 159), (68, 98, 158), (147, 146, 92), (13, 44, 45), (154, 153, 95), (45, 46, 15), (18, 19, 215), (214, 215, 19), (185, 184, 93), (26, 57, 58), (154, 69, 96), (124, 221, 220), (75, 74, 145), (153, 152, 70), (91, 76, 143), (212, 213, 21), (77, 90, 141), (89, 77, 140), (88, 89, 139), (78, 87, 137), (141, 90, 91), (86, 79, 135), (104, 103, 167), (120, 184, 185), (126, 223, 222), (192, 128, 127), (127, 126, 190), (180, 179, 70), (167, 103, 82), (188, 76, 91), (173, 109, 108), (194, 87, 78), (176, 112, 111), (165, 81, 102), (114, 178, 179), (115, 179, 180), (207, 206, 109), (71, 70, 152), (177, 69, 95), (129, 128, 192), (182, 94, 73), (189, 125, 124), (149, 94, 72), (170, 106, 105), (126, 125, 189), (218, 219, 15), (197, 133, 132), (108, 107, 171), (175, 111, 110), (105, 202, 201), (148, 73, 94), (186, 74, 75), (137, 87, 88), (110, 109, 173), (173, 172, 99), (162, 66, 101), (17, 48, 49), (161, 100, 66), (213, 212, 115), (109, 206, 205), (46, 47, 16), (216, 215, 118), (107, 106, 170), (203, 202, 105), (107, 204, 203), (76, 188, 187), (196, 79, 86), (118, 182, 183), (113, 112, 176), (30, 61, 62), (224, 223, 126), (205, 204, 107), (200, 198, 82), (228, 227, 130), (219, 218, 121), (181, 180, 71), (217, 216, 119), (214, 213, 116), (194, 130, 129), (151, 150, 72), (175, 97, 96), (184, 183, 73), (169, 168, 101), (171, 170, 100), (113, 177, 178), (63, 32, 31), (194, 193, 88), (143, 76, 75), (222, 12, 13), (192, 191, 77), (32, 33, 201), (9, 10, 224), (181, 117, 116), (122, 186, 187), (128, 225, 224), (30, 31, 203), (209, 208, 111), (208, 207, 110), (199, 230, 133), (229, 228, 131), (121, 185, 186), (23, 24, 210), (215, 214, 117), (69, 177, 176), (220, 219, 122), (132, 131, 195), (31, 32, 202), (211, 210, 113), (222, 221, 124), (230, 229, 132), (212, 211, 114), (218, 217, 120)])
_uv = me_plane_002.uv_layers.new(name='UVMap')
_uv.uv.foreach_set('vector', [0.07144, 0.5312, 0.1133, 0.5625, 0.07144, 0.5625, 0.003691, 0.3125, 0.05828, 0.2812, 0.003691, 0.2812, 0.003691, 0.3125, 0.05828, 0.3125, 0.05828, 0.2812, 0.2433, 0.9688, 0.2588, 1.0, 0.2433, 1.0, 0.2433, 0.2188, 0.2588, 0.25, 0.2433, 0.25, 0.2433, 0.1562, 0.2588, 0.1875, 0.2433, 0.1875, 0.003691, 1.0, 0.05828, 1.0, 0.05828, 0.9688, 0.2433, 0.9375, 0.2588, 0.9062, 0.2588, 0.9375, 0.2433, 0.4687, 0.2588, 0.5, 0.2433, 0.5, 0.003691, 0.8125, 0.05828, 0.8438, 0.05828, 0.8125, 0.003691, 0.03125, 0.05828, 0.0, 0.003691, 0.0, 0.003691, 0.8125, 0.003691, 0.8438, 0.05828, 0.8438, 0.05828, 0.6875, 0.003691, 0.7188, 0.003691, 0.6875, 0.2588, 0.2188, 0.2433, 0.25, 0.2433, 0.2188, 0.003691, 0.03125, 0.05828, 0.03125, 0.05828, 0.0, 0.05828, 0.9062, 0.003691, 0.9375, 0.05828, 0.9375, 0.05828, 0.6875, 0.05828, 0.7188, 0.003691, 0.7188, 0.003691, 1.0, 0.05828, 0.9688, 0.003691, 0.9688, 0.2588, 0.2812, 0.2433, 0.25, 0.2588, 0.25, 0.1133, 0.6563, 0.07144, 0.6875, 0.07144, 0.6562, 0.003691, 0.8125, 0.05828, 0.7812, 0.003691, 0.7812, 0.2588, 0.2812, 0.2433, 0.2812, 0.2433, 0.25, 0.2433, 0.6563, 0.2588, 0.6875, 0.2433, 0.6875, 0.1133, 0.6563, 0.1133, 0.6875, 0.07144, 0.6875, 0.003691, 0.7188, 0.05828, 0.75, 0.003691, 0.75, 0.2433, 0.5938, 0.2588, 0.625, 0.2433, 0.625, 0.05828, 0.375, 0.003691, 0.4062, 0.003691, 0.375, 0.003691, 0.03125, 0.05828, 0.0625, 0.05828, 0.03125, 0.05828, 0.6562, 0.003691, 0.6875, 0.05828, 0.6875, 0.2588, 0.3438, 0.2433, 0.375, 0.2433, 0.3437, 0.003691, 0.5625, 0.05828, 0.5938, 0.05828, 0.5625, 0.05828, 0.0625, 0.003691, 0.09375, 0.05828, 0.09375, 0.2588, 0.0625, 0.2433, 0.09375, 0.2433, 0.0625, 0.1133, 0.9062, 0.07144, 0.875, 0.1133, 0.875, 0.003691, 0.8438, 0.05828, 0.875, 0.003691, 0.875, 0.003691, 0.2188, 0.05828, 0.1875, 0.003691, 0.1875, 0.003691, 0.4062, 0.05828, 0.4375, 0.05828, 0.4062, 0.003691, 0.1875, 0.05828, 0.1562, 0.003691, 0.1562, 0.003691, 0.125, 0.05828, 0.09375, 0.003691, 0.09375, 0.003691, 0.6562, 0.05828, 0.625, 0.003691, 0.625, 0.003691, 0.7188, 0.05828, 0.6875, 0.003691, 0.6875, 0.003691, 0.625, 0.05828, 0.5938, 0.003691, 0.5938, 0.2588, 0.2188, 0.2588, 0.25, 0.2433, 0.25, 0.003691, 0.7812, 0.05828, 0.75, 0.003691, 0.75, 0.05828, 0.9062, 0.003691, 0.9062, 0.003691, 0.9375, 0.2433, 0.8125, 0.2588, 0.8438, 0.2433, 0.8438, 0.003691, 0.9688, 0.05828, 0.9375, 0.003691, 0.9375, 0.2433, 0.4687, 0.2588, 0.4688, 0.2588, 0.5, 0.2433, 0.9375, 0.2433, 0.9062, 0.2588, 0.9062, 0.2433, 0.2188, 0.2588, 0.2188, 0.2588, 0.25, 0.2588, 0.0, 0.2433, 0.03125, 0.2433, 0.0, 0.2433, 0.9688, 0.2588, 0.9688, 0.2588, 1.0, 0.07144, 0.5312, 0.1133, 0.5312, 0.1133, 0.5625, 0.2588, 0.9375, 0.2433, 0.9688, 0.2433, 0.9375, 0.2588, 0.8125, 0.2433, 0.8438, 0.2433, 0.8125, 0.2588, 0.7812, 0.2433, 0.8125, 0.2433, 0.7812, 0.2588, 0.75, 0.2433, 0.7188, 0.2588, 0.7188, 0.2588, 0.75, 0.2433, 0.7812, 0.2433, 0.75, 0.2433, 0.7188, 0.2588, 0.75, 0.2433, 0.75, 0.2588, 0.6875, 0.2433, 0.7188, 0.2433, 0.6875, 0.2433, 0.1562, 0.2588, 0.1562, 0.2588, 0.1875, 0.2433, 0.25, 0.2588, 0.2812, 0.2433, 0.2812, 0.003691, 0.25, 0.05828, 0.2188, 0.003691, 0.2188, 0.2433, 0.3125, 0.2588, 0.3438, 0.2433, 0.3437, 0.003691, 0.4688, 0.05828, 0.4375, 0.05828, 0.4688, 0.003691, 0.0625, 0.05828, 0.09375, 0.003691, 0.09375, 0.05828, 0.25, 0.003691, 0.2812, 0.05828, 0.2812, 0.07144, 0.4688, 0.1133, 0.5, 0.07144, 0.5, 0.2433, 0.5938, 0.2588, 0.625, 0.2433, 0.625, 0.1133, 0.9375, 0.07144, 0.9688, 0.07144, 0.9375, 0.2433, 0.4062, 0.2588, 0.375, 0.2588, 0.4062, 0.2433, 0.4375, 0.2588, 0.4062, 0.2588, 0.4375, 0.1133, 0.6875, 0.07144, 0.6562, 0.1133, 0.6562, 0.2433, 0.09375, 0.2588, 0.125, 0.2433, 0.125, 0.1133, 0.09375, 0.07144, 0.0625, 0.1133, 0.0625, 0.2588, 0.1562, 0.2433, 0.1875, 0.2433, 0.1562, 0.2588, 0.125, 0.2433, 0.1562, 0.2433, 0.125, 0.2588, 0.9688, 0.2433, 1.0, 0.2433, 0.9688, 0.2588, 0.03125, 0.2433, 0.0625, 0.2433, 0.03125, 0.2433, 0.03125, 0.2588, 0.0625, 0.2433, 0.0625, 0.003691, 0.5, 0.05828, 0.4688, 0.003691, 0.4688, 0.05828, 0.5, 0.003691, 0.5312, 0.05828, 0.5312, 0.2588, 0.4375, 0.2433, 0.4687, 0.2433, 0.4375, 0.1133, 0.1562, 0.07144, 0.1875, 0.07144, 0.1562, 0.07144, 1.0, 0.1133, 0.9688, 0.1133, 1.0, 0.05828, 0.0, 0.003691, 0.03125, 0.003691, 0.0, 0.2433, 0.75, 0.2588, 0.7812, 0.2433, 0.7813, 0.05828, 0.125, 0.003691, 0.1562, 0.05828, 0.1562, 0.2588, 0.09375, 0.2433, 0.125, 0.2433, 0.09375, 0.05828, 0.9688, 0.003691, 1.0, 0.003691, 0.9688, 0.05828, 0.9375, 0.003691, 0.9688, 0.003691, 0.9375, 0.1133, 0.125, 0.07144, 0.1562, 0.07144, 0.125, 0.05828, 0.5312, 0.003691, 0.5625, 0.05828, 0.5625, 0.2588, 0.5312, 0.2433, 0.5625, 0.2433, 0.5312, 0.05828, 0.8125, 0.003691, 0.8438, 0.003691, 0.8125, 0.05828, 0.7812, 0.003691, 0.8125, 0.003691, 0.7812, 0.05828, 0.75, 0.003691, 0.7812, 0.003691, 0.75, 0.003691, 0.4375, 0.05828, 0.4062, 0.05828, 0.4375, 0.05828, 0.3125, 0.003691, 0.3438, 0.05828, 0.3438, 0.003691, 0.6562, 0.05828, 0.625, 0.05828, 0.6562, 0.003691, 0.3438, 0.05828, 0.375, 0.05828, 0.3438, 0.2588, 0.4688, 0.2433, 0.5, 0.2433, 0.4687, 0.2433, 0.5312, 0.2588, 0.5, 0.2588, 0.5312, 0.2433, 0.5938, 0.2588, 0.5625, 0.2588, 0.5938, 0.05828, 0.7188, 0.003691, 0.75, 0.05828, 0.75, 0.003691, 0.6562, 0.05828, 0.6875, 0.003691, 0.6875, 0.07144, 0.3125, 0.1133, 0.3437, 0.07144, 0.3438, 0.05828, 0.3438, 0.003691, 0.375, 0.003691, 0.3438, 0.003691, 0.625, 0.05828, 0.5938, 0.05828, 0.625, 0.05828, 0.2812, 0.003691, 0.3125, 0.003691, 0.2812, 0.2433, 0.5938, 0.2588, 0.5625, 0.2588, 0.5938, 0.05828, 0.2188, 0.003691, 0.25, 0.003691, 0.2188, 0.05828, 0.1875, 0.003691, 0.2188, 0.003691, 0.1875, 0.05828, 0.1562, 0.003691, 0.1875, 0.003691, 0.1562, 0.05828, 0.09375, 0.003691, 0.125, 0.003691, 0.09375, 0.003691, 0.25, 0.05828, 0.2812, 0.003691, 0.2812, 0.05828, 0.03125, 0.003691, 0.0625, 0.003691, 0.03125, 0.07144, 0.0625, 0.1133, 0.03125, 0.1133, 0.0625, 0.07144, 0.5625, 0.1133, 0.5938, 0.07144, 0.5938, 0.07144, 0.25, 0.1133, 0.2812, 0.07144, 0.2812, 0.1133, 0.8125, 0.07144, 0.7812, 0.1133, 0.7813, 0.07144, 0.7812, 0.1133, 0.75, 0.1133, 0.7813, 0.2433, 0.4375, 0.2588, 0.4062, 0.2588, 0.4375, 0.1133, 0.03125, 0.07144, 0.0, 0.1133, 0.0, 0.2433, 0.6875, 0.2588, 0.7188, 0.2433, 0.7188, 0.1133, 0.2188, 0.07144, 0.1875, 0.1133, 0.1875, 0.2433, 0.875, 0.2588, 0.9062, 0.2433, 0.9062, 0.1133, 0.3125, 0.07144, 0.2812, 0.1133, 0.2812, 0.2433, 0.0, 0.2588, 0.03125, 0.2433, 0.03125, 0.07144, 0.375, 0.1133, 0.4062, 0.07144, 0.4062, 0.07144, 0.4062, 0.1133, 0.4375, 0.07144, 0.4375, 0.1133, 0.75, 0.07144, 0.7812, 0.07144, 0.75, 0.05828, 0.5625, 0.003691, 0.5938, 0.003691, 0.5625, 0.2433, 0.3438, 0.2588, 0.375, 0.2433, 0.375, 0.07144, 0.8438, 0.1133, 0.8125, 0.1133, 0.8438, 0.2433, 0.5, 0.2588, 0.5312, 0.2433, 0.5312, 0.1133, 0.7188, 0.07144, 0.6875, 0.1133, 0.6875, 0.003691, 0.5, 0.05828, 0.5312, 0.003691, 0.5312, 0.1133, 0.125, 0.07144, 0.09375, 0.1133, 0.09375, 0.07144, 0.75, 0.1133, 0.7188, 0.1133, 0.75, 0.2433, 0.4062, 0.2588, 0.375, 0.2588, 0.4062, 0.1133, 0.9688, 0.07144, 0.9375, 0.1133, 0.9375, 0.07144, 0.1875, 0.1133, 0.1562, 0.1133, 0.1875, 0.1133, 0.2812, 0.07144, 0.25, 0.1133, 0.25, 0.07144, 0.9062, 0.1133, 0.9375, 0.07144, 0.9375, 0.003691, 0.4688, 0.05828, 0.5, 0.003691, 0.5, 0.2433, 0.625, 0.2588, 0.6562, 0.2433, 0.6562, 0.003691, 0.125, 0.05828, 0.1562, 0.003691, 0.1562, 0.07144, 0.25, 0.1133, 0.2188, 0.1133, 0.25, 0.2433, 0.2188, 0.2588, 0.1875, 0.2588, 0.2188, 0.003691, 0.9062, 0.05828, 0.9375, 0.003691, 0.9375, 0.05828, 0.4375, 0.003691, 0.4688, 0.05828, 0.4688, 0.003691, 0.875, 0.05828, 0.9062, 0.003691, 0.9062, 0.1133, 0.5625, 0.07144, 0.5938, 0.07144, 0.5625, 0.07144, 0.7812, 0.1133, 0.8125, 0.07144, 0.8125, 0.003691, 0.375, 0.05828, 0.4062, 0.05828, 0.375, 0.1133, 0.4687, 0.07144, 0.5, 0.07144, 0.4688, 0.07144, 0.1562, 0.1133, 0.125, 0.1133, 0.1562, 0.1133, 0.875, 0.07144, 0.9062, 0.07144, 0.875, 0.07144, 0.8438, 0.1133, 0.875, 0.07144, 0.875, 0.2588, 0.6875, 0.2433, 0.6562, 0.2588, 0.6562, 0.2433, 0.9375, 0.2588, 0.9688, 0.2433, 0.9688, 0.07144, 0.5, 0.1133, 0.5312, 0.07144, 0.5312, 0.07144, 0.3438, 0.1133, 0.3125, 0.1133, 0.3438, 0.05828, 0.8438, 0.003691, 0.875, 0.05828, 0.875, 0.1133, 0.2188, 0.07144, 0.25, 0.07144, 0.2188, 0.1133, 0.8125, 0.07144, 0.8438, 0.07144, 0.8125, 0.1133, 0.9688, 0.07144, 1.0, 0.07144, 0.9688, 0.1133, 0.09375, 0.07144, 0.125, 0.07144, 0.09375, 0.1133, 0.375, 0.07144, 0.4062, 0.07144, 0.375, 0.2433, 0.4687, 0.2588, 0.4375, 0.2588, 0.4688, 0.1133, 0.4375, 0.07144, 0.4688, 0.07144, 0.4375, 0.1133, 0.5312, 0.07144, 0.5625, 0.07144, 0.5312, 0.1133, 0.875, 0.07144, 0.8438, 0.1133, 0.8438, 0.003691, 0.5625, 0.05828, 0.5312, 0.05828, 0.5625, 0.2433, 0.2812, 0.2588, 0.3125, 0.2433, 0.3125, 0.2433, 0.5625, 0.2588, 0.5312, 0.2588, 0.5625, 0.2433, 0.09375, 0.2588, 0.0625, 0.2588, 0.09375, 0.2433, 0.1562, 0.2588, 0.125, 0.2588, 0.1562, 0.07144, 0.3438, 0.1133, 0.375, 0.07144, 0.375, 0.003691, 0.9062, 0.05828, 0.875, 0.003691, 0.875, 0.2433, 0.875, 0.2588, 0.8438, 0.2588, 0.875, 0.003691, 0.3125, 0.05828, 0.3438, 0.003691, 0.3438, 0.2433, 0.2812, 0.2588, 0.3125, 0.2433, 0.3125, 0.2433, 0.8125, 0.2588, 0.7812, 0.2588, 0.8125, 0.2588, 0.9062, 0.2433, 0.9375, 0.2433, 0.9063, 0.2588, 0.1875, 0.2433, 0.2188, 0.2433, 0.1875, 0.1133, 0.4687, 0.07144, 0.4375, 0.1133, 0.4375, 0.07144, 0.625, 0.1133, 0.6562, 0.07144, 0.6562, 0.07144, 0.1875, 0.1133, 0.2188, 0.07144, 0.2188, 0.2588, 0.8438, 0.2433, 0.875, 0.2433, 0.8438, 0.1133, 0.6875, 0.07144, 0.7188, 0.07144, 0.6875, 0.1133, 0.7188, 0.07144, 0.75, 0.07144, 0.7188, 0.1133, 0.0, 0.07144, 0.03125, 0.07144, 0.0, 0.1133, 0.0625, 0.07144, 0.09375, 0.07144, 0.0625, 0.07144, 0.5938, 0.1133, 0.625, 0.07144, 0.625, 0.2588, 0.625, 0.2433, 0.6563, 0.2433, 0.625, 0.1133, 0.5, 0.07144, 0.5312, 0.07144, 0.5, 0.2588, 0.3438, 0.2433, 0.3125, 0.2588, 0.3125, 0.1133, 0.3437, 0.07144, 0.375, 0.07144, 0.3438, 0.07144, 0.9375, 0.1133, 0.9062, 0.1133, 0.9375, 0.2588, 0.875, 0.2433, 0.9063, 0.2433, 0.875, 0.1133, 0.625, 0.07144, 0.6562, 0.07144, 0.625, 0.1133, 0.2812, 0.07144, 0.3125, 0.07144, 0.2812, 0.1133, 0.03125, 0.07144, 0.0625, 0.07144, 0.03125, 0.1133, 0.5938, 0.07144, 0.625, 0.07144, 0.5938, 0.1133, 0.4062, 0.07144, 0.4375, 0.07144, 0.4062, 0.003691, 0.8125, 0.05828, 0.8125, 0.05828, 0.7812, 0.2433, 0.6563, 0.2588, 0.6562, 0.2588, 0.6875, 0.003691, 0.7188, 0.05828, 0.7188, 0.05828, 0.75, 0.2433, 0.5938, 0.2588, 0.5938, 0.2588, 0.625, 0.05828, 0.375, 0.05828, 0.4062, 0.003691, 0.4062, 0.003691, 0.03125, 0.003691, 0.0625, 0.05828, 0.0625, 0.05828, 0.6562, 0.003691, 0.6562, 0.003691, 0.6875, 0.2588, 0.3438, 0.2588, 0.375, 0.2433, 0.375, 0.003691, 0.5625, 0.003691, 0.5938, 0.05828, 0.5938, 0.05828, 0.0625, 0.003691, 0.0625, 0.003691, 0.09375, 0.2588, 0.0625, 0.2588, 0.09375, 0.2433, 0.09375, 0.1133, 0.9062, 0.07144, 0.9062, 0.07144, 0.875, 0.003691, 0.8438, 0.05828, 0.8438, 0.05828, 0.875, 0.003691, 0.2188, 0.05828, 0.2188, 0.05828, 0.1875, 0.003691, 0.4062, 0.003691, 0.4375, 0.05828, 0.4375, 0.003691, 0.1875, 0.05828, 0.1875, 0.05828, 0.1562, 0.003691, 0.125, 0.05828, 0.125, 0.05828, 0.09375, 0.003691, 0.6562, 0.05828, 0.6562, 0.05828, 0.625, 0.003691, 0.7188, 0.05828, 0.7188, 0.05828, 0.6875, 0.003691, 0.625, 0.05828, 0.625, 0.05828, 0.5938, 0.003691, 0.7812, 0.05828, 0.7812, 0.05828, 0.75, 0.2433, 0.8125, 0.2588, 0.8125, 0.2588, 0.8438, 0.003691, 0.9688, 0.05828, 0.9688, 0.05828, 0.9375, 0.2588, 0.0, 0.2588, 0.03125, 0.2433, 0.03125, 0.2588, 0.9375, 0.2588, 0.9688, 0.2433, 0.9688, 0.2588, 0.8125, 0.2588, 0.8438, 0.2433, 0.8438, 0.2588, 0.7812, 0.2588, 0.8125, 0.2433, 0.8125, 0.2588, 0.75, 0.2433, 0.75, 0.2433, 0.7188, 0.2588, 0.75, 0.2588, 0.7812, 0.2433, 0.7812, 0.2433, 0.7188, 0.2588, 0.7188, 0.2588, 0.75, 0.2588, 0.6875, 0.2588, 0.7188, 0.2433, 0.7188, 0.2433, 0.25, 0.2588, 0.25, 0.2588, 0.2812, 0.003691, 0.25, 0.05828, 0.25, 0.05828, 0.2188, 0.2433, 0.3125, 0.2588, 0.3125, 0.2588, 0.3438, 0.003691, 0.4688, 0.003691, 0.4375, 0.05828, 0.4375, 0.003691, 0.0625, 0.05828, 0.0625, 0.05828, 0.09375, 0.05828, 0.25, 0.003691, 0.25, 0.003691, 0.2812, 0.07144, 0.4688, 0.1133, 0.4687, 0.1133, 0.5, 0.2433, 0.5938, 0.2588, 0.5938, 0.2588, 0.625, 0.1133, 0.9375, 0.1133, 0.9688, 0.07144, 0.9688, 0.2433, 0.4062, 0.2433, 0.375, 0.2588, 0.375, 0.2433, 0.4375, 0.2433, 0.4062, 0.2588, 0.4062, 0.1133, 0.6875, 0.07144, 0.6875, 0.07144, 0.6562, 0.2433, 0.09375, 0.2588, 0.09375, 0.2588, 0.125, 0.1133, 0.09375, 0.07144, 0.09375, 0.07144, 0.0625, 0.2588, 0.1562, 0.2588, 0.1875, 0.2433, 0.1875, 0.2588, 0.125, 0.2588, 0.1562, 0.2433, 0.1562, 0.2588, 0.9688, 0.2588, 1.0, 0.2433, 1.0, 0.2588, 0.03125, 0.2588, 0.0625, 0.2433, 0.0625, 0.2433, 0.03125, 0.2588, 0.03125, 0.2588, 0.0625, 0.003691, 0.5, 0.05828, 0.5, 0.05828, 0.4688, 0.05828, 0.5, 0.003691, 0.5, 0.003691, 0.5312, 0.2588, 0.4375, 0.2588, 0.4688, 0.2433, 0.4687, 0.1133, 0.1562, 0.1133, 0.1875, 0.07144, 0.1875, 0.07144, 1.0, 0.07144, 0.9688, 0.1133, 0.9688, 0.05828, 0.0, 0.05828, 0.03125, 0.003691, 0.03125, 0.2433, 0.75, 0.2588, 0.75, 0.2588, 0.7812, 0.05828, 0.125, 0.003691, 0.125, 0.003691, 0.1562, 0.2588, 0.09375, 0.2588, 0.125, 0.2433, 0.125, 0.05828, 0.9688, 0.05828, 1.0, 0.003691, 1.0, 0.05828, 0.9375, 0.05828, 0.9688, 0.003691, 0.9688, 0.1133, 0.125, 0.1133, 0.1562, 0.07144, 0.1562, 0.05828, 0.5312, 0.003691, 0.5312, 0.003691, 0.5625, 0.2588, 0.5312, 0.2588, 0.5625, 0.2433, 0.5625, 0.05828, 0.8125, 0.05828, 0.8438, 0.003691, 0.8438, 0.05828, 0.7812, 0.05828, 0.8125, 0.003691, 0.8125, 0.05828, 0.75, 0.05828, 0.7812, 0.003691, 0.7812, 0.003691, 0.4375, 0.003691, 0.4062, 0.05828, 0.4062, 0.05828, 0.3125, 0.003691, 0.3125, 0.003691, 0.3438, 0.003691, 0.6562, 0.003691, 0.625, 0.05828, 0.625, 0.003691, 0.3438, 0.003691, 0.375, 0.05828, 0.375, 0.2588, 0.4688, 0.2588, 0.5, 0.2433, 0.5, 0.2433, 0.5312, 0.2433, 0.5, 0.2588, 0.5, 0.2433, 0.5938, 0.2433, 0.5625, 0.2588, 0.5625, 0.05828, 0.7188, 0.003691, 0.7188, 0.003691, 0.75, 0.003691, 0.6562, 0.05828, 0.6562, 0.05828, 0.6875, 0.07144, 0.3125, 0.1133, 0.3125, 0.1133, 0.3437, 0.05828, 0.3438, 0.05828, 0.375, 0.003691, 0.375, 0.003691, 0.625, 0.003691, 0.5938, 0.05828, 0.5938, 0.05828, 0.2812, 0.05828, 0.3125, 0.003691, 0.3125, 0.2433, 0.5938, 0.2433, 0.5625, 0.2588, 0.5625, 0.05828, 0.2188, 0.05828, 0.25, 0.003691, 0.25, 0.05828, 0.1875, 0.05828, 0.2188, 0.003691, 0.2188, 0.05828, 0.1562, 0.05828, 0.1875, 0.003691, 0.1875, 0.05828, 0.09375, 0.05828, 0.125, 0.003691, 0.125, 0.003691, 0.25, 0.05828, 0.25, 0.05828, 0.2812, 0.05828, 0.03125, 0.05828, 0.0625, 0.003691, 0.0625, 0.07144, 0.0625, 0.07144, 0.03125, 0.1133, 0.03125, 0.07144, 0.5625, 0.1133, 0.5625, 0.1133, 0.5938, 0.07144, 0.25, 0.1133, 0.25, 0.1133, 0.2812, 0.1133, 0.8125, 0.07144, 0.8125, 0.07144, 0.7812, 0.07144, 0.7812, 0.07144, 0.75, 0.1133, 0.75, 0.2433, 0.4375, 0.2433, 0.4062, 0.2588, 0.4062, 0.1133, 0.03125, 0.07144, 0.03125, 0.07144, 0.0, 0.2433, 0.6875, 0.2588, 0.6875, 0.2588, 0.7188, 0.1133, 0.2188, 0.07144, 0.2188, 0.07144, 0.1875, 0.2433, 0.875, 0.2588, 0.875, 0.2588, 0.9062, 0.1133, 0.3125, 0.07144, 0.3125, 0.07144, 0.2812, 0.2433, 0.0, 0.2588, 0.0, 0.2588, 0.03125, 0.07144, 0.375, 0.1133, 0.375, 0.1133, 0.4062, 0.07144, 0.4062, 0.1133, 0.4062, 0.1133, 0.4375, 0.1133, 0.75, 0.1133, 0.7812, 0.07144, 0.7812, 0.05828, 0.5625, 0.05828, 0.5938, 0.003691, 0.5938, 0.2433, 0.3438, 0.2588, 0.3438, 0.2588, 0.375, 0.07144, 0.8438, 0.07144, 0.8125, 0.1133, 0.8125, 0.2433, 0.5, 0.2588, 0.5, 0.2588, 0.5312, 0.1133, 0.7188, 0.07144, 0.7188, 0.07144, 0.6875, 0.003691, 0.5, 0.05828, 0.5, 0.05828, 0.5312, 0.1133, 0.125, 0.07144, 0.125, 0.07144, 0.09375, 0.07144, 0.75, 0.07144, 0.7188, 0.1133, 0.7188, 0.2433, 0.4062, 0.2433, 0.375, 0.2588, 0.375, 0.1133, 0.9688, 0.07144, 0.9688, 0.07144, 0.9375, 0.07144, 0.1875, 0.07144, 0.1562, 0.1133, 0.1562, 0.1133, 0.2812, 0.07144, 0.2812, 0.07144, 0.25, 0.07144, 0.9062, 0.1133, 0.9063, 0.1133, 0.9375, 0.003691, 0.4688, 0.05828, 0.4688, 0.05828, 0.5, 0.2433, 0.625, 0.2588, 0.625, 0.2588, 0.6562, 0.003691, 0.125, 0.05828, 0.125, 0.05828, 0.1562, 0.07144, 0.25, 0.07144, 0.2188, 0.1133, 0.2188, 0.2433, 0.2188, 0.2433, 0.1875, 0.2588, 0.1875, 0.003691, 0.9062, 0.05828, 0.9062, 0.05828, 0.9375, 0.05828, 0.4375, 0.003691, 0.4375, 0.003691, 0.4688, 0.003691, 0.875, 0.05828, 0.875, 0.05828, 0.9062, 0.1133, 0.5625, 0.1133, 0.5938, 0.07144, 0.5938, 0.07144, 0.7812, 0.1133, 0.7812, 0.1133, 0.8125, 0.003691, 0.375, 0.003691, 0.4062, 0.05828, 0.4062, 0.1133, 0.4687, 0.1133, 0.5, 0.07144, 0.5, 0.07144, 0.1562, 0.07144, 0.125, 0.1133, 0.125, 0.1133, 0.875, 0.1133, 0.9063, 0.07144, 0.9062, 0.07144, 0.8438, 0.1133, 0.8438, 0.1133, 0.875, 0.2588, 0.6875, 0.2433, 0.6875, 0.2433, 0.6562, 0.2433, 0.9375, 0.2588, 0.9375, 0.2588, 0.9688, 0.07144, 0.5, 0.1133, 0.5, 0.1133, 0.5312, 0.07144, 0.3438, 0.07144, 0.3125, 0.1133, 0.3125, 0.05828, 0.8438, 0.003691, 0.8438, 0.003691, 0.875, 0.1133, 0.2188, 0.1133, 0.25, 0.07144, 0.25, 0.1133, 0.8125, 0.1133, 0.8438, 0.07144, 0.8438, 0.1133, 0.9688, 0.1133, 1.0, 0.07144, 1.0, 0.1133, 0.09375, 0.1133, 0.125, 0.07144, 0.125, 0.1133, 0.375, 0.1133, 0.4062, 0.07144, 0.4062, 0.2433, 0.4687, 0.2433, 0.4375, 0.2588, 0.4375, 0.1133, 0.4375, 0.1133, 0.4687, 0.07144, 0.4688, 0.1133, 0.5312, 0.1133, 0.5625, 0.07144, 0.5625, 0.1133, 0.875, 0.07144, 0.875, 0.07144, 0.8438, 0.003691, 0.5625, 0.003691, 0.5312, 0.05828, 0.5312, 0.2433, 0.2812, 0.2588, 0.2812, 0.2588, 0.3125, 0.2433, 0.5625, 0.2433, 0.5312, 0.2588, 0.5312, 0.2433, 0.09375, 0.2433, 0.0625, 0.2588, 0.0625, 0.2433, 0.1562, 0.2433, 0.125, 0.2588, 0.125, 0.07144, 0.3438, 0.1133, 0.3438, 0.1133, 0.375, 0.003691, 0.9062, 0.05828, 0.9062, 0.05828, 0.875, 0.2433, 0.875, 0.2433, 0.8438, 0.2588, 0.8438, 0.003691, 0.3125, 0.05828, 0.3125, 0.05828, 0.3438, 0.2433, 0.2812, 0.2588, 0.2812, 0.2588, 0.3125, 0.2433, 0.8125, 0.2433, 0.7813, 0.2588, 0.7812, 0.2588, 0.9062, 0.2588, 0.9375, 0.2433, 0.9375, 0.2588, 0.1875, 0.2588, 0.2188, 0.2433, 0.2188, 0.1133, 0.4687, 0.07144, 0.4688, 0.07144, 0.4375, 0.07144, 0.625, 0.1133, 0.625, 0.1133, 0.6562, 0.07144, 0.1875, 0.1133, 0.1875, 0.1133, 0.2188, 0.2588, 0.8438, 0.2588, 0.875, 0.2433, 0.875, 0.1133, 0.6875, 0.1133, 0.7188, 0.07144, 0.7188, 0.1133, 0.7188, 0.1133, 0.75, 0.07144, 0.75, 0.1133, 0.0, 0.1133, 0.03125, 0.07144, 0.03125, 0.1133, 0.0625, 0.1133, 0.09375, 0.07144, 0.09375, 0.07144, 0.5938, 0.1133, 0.5938, 0.1133, 0.625, 0.2588, 0.625, 0.2588, 0.6562, 0.2433, 0.6563, 0.1133, 0.5, 0.1133, 0.5312, 0.07144, 0.5312, 0.2588, 0.3438, 0.2433, 0.3438, 0.2433, 0.3125, 0.1133, 0.3437, 0.1133, 0.375, 0.07144, 0.375, 0.07144, 0.9375, 0.07144, 0.9062, 0.1133, 0.9062, 0.2588, 0.875, 0.2588, 0.9062, 0.2433, 0.9063, 0.1133, 0.625, 0.1133, 0.6563, 0.07144, 0.6562, 0.1133, 0.2812, 0.1133, 0.3125, 0.07144, 0.3125, 0.1133, 0.03125, 0.1133, 0.0625, 0.07144, 0.0625, 0.1133, 0.5938, 0.1133, 0.625, 0.07144, 0.625, 0.1133, 0.4062, 0.1133, 0.4375, 0.07144, 0.4375])
me_plane_002.materials.append(mat_material_002)
me_plane_002.use_remesh_fix_poles = True
me_plane_002.use_remesh_preserve_attributes = False
me_plane_002.use_mirror_vertex_groups = False
me_plane_002.update()

# ---- objects
ob_plane = bpy.data.objects.new('plane', me_plane)
ob_plane_lod = bpy.data.objects.new('plane_lod', me_plane_002)

# ---- transforms, parenting, visibility, modifiers, constraints
ob_plane.location = (0.0, 0.0, 0.0)
ob_plane.lineart.crease_threshold = 0.0
ob_plane_lod.location = (0.0, 0.0, 0.0)
ob_plane_lod.lineart.crease_threshold = 0.0

# ---- collection membership
col_collection.objects.link(ob_plane)
col_collection_001.objects.link(ob_plane_lod)

# ---- scene / render settings (as saved in the file)
scene.frame_start = 1; scene.frame_end = 250; scene.frame_set(2)
scene.render.engine = 'BLENDER_EEVEE_NEXT'
scene.cycles.use_denoising = False
scene.cycles.samples = 128
scene.cycles.sampling_pattern = 'TABULATED_SOBOL'
scene.cycles.use_adaptive_sampling = False
scene.cycles.use_light_tree = False
scene.view_settings.view_transform = 'Filmic'
bpy.context.view_layer.update()

# ---- added for rendering (the .blend has no active camera and no usable light): camera, sun
cam_auto = bpy.data.cameras.new('AutoCamera')
cam_auto.lens = 50.0
cam_auto.sensor_width = 36.0
cam_auto.clip_end = 1061.13
ob_auto_camera = bpy.data.objects.new('AutoCamera', cam_auto)
scene.collection.objects.link(ob_auto_camera)
ob_auto_camera.location = (60.4633, -72.5559, 48.0711)
ob_auto_camera.rotation_euler = (1.09748, -7.21219e-08, 0.694738)
scene.camera = ob_auto_camera
light_auto_sun = bpy.data.lights.new('AutoSun', 'SUN')
light_auto_sun.energy = 3.0
light_auto_sun.angle = 0.0523599
ob_auto_sun = bpy.data.objects.new('AutoSun', light_auto_sun)
scene.collection.objects.link(ob_auto_sun)
ob_auto_sun.rotation_euler = (0.872665, 0.174533, 0.523599)
bpy.context.view_layer.update()
